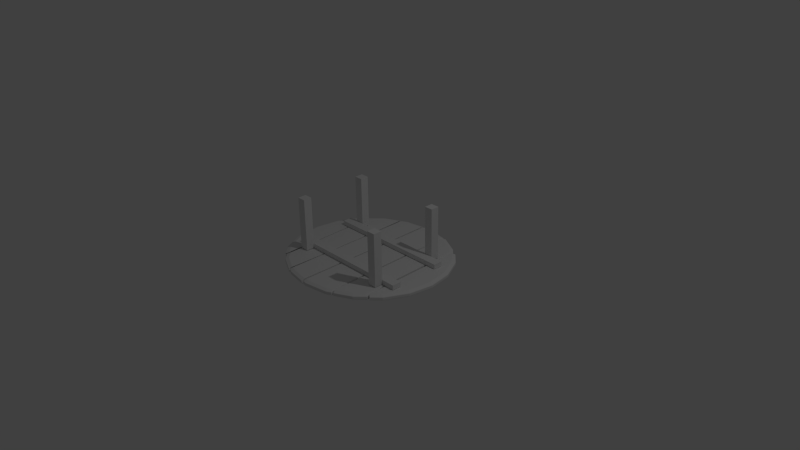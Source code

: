 # Source: tablev3.blend  (saved by Blender 2.72.0; exported with 4.5.12 LTS)
import bpy
from mathutils import Matrix  # noqa: F401  (used for matrix-valued properties, if any)

bpy.ops.wm.read_factory_settings(use_empty=True)
scene = bpy.context.scene
scene.name = 'Scene'

# ---- collections
col_collection_1 = bpy.data.collections.new('Collection 1'); scene.collection.children.link(col_collection_1)

# ---- world
world_world = bpy.data.worlds.new('World'); scene.world = world_world
world_world.color = (0.05088, 0.05088, 0.05088)
world_world.use_sun_shadow = False
world_world.sun_shadow_jitter_overblur = 0.0
world_world.cycles.sampling_method = 'MANUAL'
world_world.cycles.sample_map_resolution = 256

# ---- cameras
cam_camera = bpy.data.cameras.new('Camera')
cam_camera.clip_end = 100.0
cam_camera.lens = 35.0
cam_camera.sensor_width = 32.0
cam_camera.sensor_height = 18.0
cam_camera.ortho_scale = 7.314
cam_camera.dof.focus_distance = 0.0
cam_camera.dof.aperture_fstop = 128.0

# ---- lights
light_lamp = bpy.data.lights.new('Lamp', 'POINT')
light_lamp.transmission_factor = 0.0
light_lamp.cutoff_distance = 30.0
light_lamp.energy = 100.0
light_lamp.shadow_buffer_clip_start = 1.001
light_lamp.shadow_soft_size = 0.1
light_lamp.shadow_maximum_resolution = 0.006
light_lamp.use_absolute_resolution = True
light_lamp.cycles.use_multiple_importance_sampling = False

# ---- meshes
me_cube = bpy.data.meshes.new('Cube')
me_cube.from_pydata([(-1.0, -1.0, -1.0), (-1.0, 1.0, -1.0), (1.0, 1.0, -1.0), (1.0, -1.0, -1.0), (-1.0, -1.0, 1.0), (-1.0, 1.0, 1.0), (1.0, 1.0, 1.0), (1.0, -1.0, 1.0), (-0.9855, -12.53, -1.0), (-0.9855, -10.53, -1.0), (1.015, -10.53, -1.0), (1.015, -12.53, -1.0), (-0.9855, -12.53, 1.0), (-0.9855, -10.53, 1.0), (1.015, -10.53, 1.0), (1.015, -12.53, 1.0)], [], [(4, 5, 1, 0), (5, 6, 2, 1), (6, 7, 3, 2), (7, 4, 0, 3), (0, 1, 2, 3), (7, 6, 5, 4), (12, 13, 9, 8), (13, 14, 10, 9), (14, 15, 11, 10), (15, 12, 8, 11), (8, 9, 10, 11), (15, 14, 13, 12)])
_uv = me_cube.uv_layers.new(name='UVMap')
_uv.uv.foreach_set('vector', [0.0, 0.0, 1.0, 0.0, 1.0, 1.0, 0.0, 1.0, 0.0, 0.0, 1.0, 0.0, 1.0, 1.0, 0.0, 1.0, 0.0, 0.0, 1.0, 0.0, 1.0, 1.0, 0.0, 1.0, 0.0, 0.0, 1.0, 0.0, 1.0, 1.0, 0.0, 1.0, 0.0, 0.0, 1.0, 0.0, 1.0, 1.0, 0.0, 1.0, 0.0, 0.0, 1.0, 0.0, 1.0, 1.0, 0.0, 1.0, 0.0, 0.0, 1.0, 0.0, 1.0, 1.0, 0.0, 1.0, 0.0, 0.0, 1.0, 0.0, 1.0, 1.0, 0.0, 1.0, 0.0, 0.0, 1.0, 0.0, 1.0, 1.0, 0.0, 1.0, 0.0, 0.0, 1.0, 0.0, 1.0, 1.0, 0.0, 1.0, 0.0, 0.0, 1.0, 0.0, 1.0, 1.0, 0.0, 1.0, 0.0, 0.0, 1.0, 0.0, 1.0, 1.0, 0.0, 1.0])
me_cube.use_remesh_preserve_volume = False
me_cube.use_remesh_preserve_attributes = False
me_cube.use_mirror_vertex_groups = False
me_cube.update()
me_cylinder_005 = bpy.data.meshes.new('Cylinder.005')
me_cylinder_005.from_pydata([(0.809, 0.5878, -0.01357), (0.809, 0.5878, 0.01357), (0.309, -0.9511, -0.01357), (0.309, -0.9511, 0.01357), (0.6051, 0.7917, -0.01357), (0.6051, 0.7917, 0.01357), (0.07253, -0.9885, -0.01357), (0.07253, -0.9885, 0.01357), (0.8601, 0.4875, -0.01357), (0.8601, 0.4875, 0.01357), (0.4526, -0.8779, -0.01357), (0.4526, -0.8779, 0.01357), (0.2834, 0.9511, -0.01357), (0.2834, 0.9511, 0.01357), (0.5622, 0.809, -0.01357), (0.5622, 0.809, 0.01357), (-0.02563, -1.0, -0.01357), (-0.02563, -1.0, 0.01357), (-0.3346, -0.9511, -0.01357), (-0.3346, -0.9511, 0.01357), (0.2202, 0.9611, -0.01357), (0.2202, 0.9611, 0.01357), (-0.3768, -0.9296, -0.01357), (-0.3768, -0.9296, 0.01357), (0.5794, 0.7917, -0.01357), (0.5794, 0.7917, 0.01357), (0.0469, -0.9885, -0.01357), (0.0469, -0.9885, 0.01357), (-0.05126, 1.0, -0.01357), (-0.05126, 1.0, 0.01357), (-0.6391, -0.809, -0.01357), (-0.6391, -0.809, 0.01357), (-0.6828, -0.7653, -0.01357), (-0.6828, -0.7653, 0.01357), (-0.1353, 0.9867, -0.01357), (-0.1353, 0.9867, 0.01357), (0.1946, 0.9611, -0.01357), (0.1946, 0.9611, 0.01357), (-0.4024, -0.9296, -0.01357), (-0.4024, -0.9296, 0.01357), (-0.8808, -0.5878, -0.01357), (-0.8808, -0.5878, 0.01357), (-0.3808, 0.9511, -0.01357), (-0.3808, 0.9511, 0.01357), (-0.941, -0.4696, -0.01357), (-0.941, -0.4696, 0.01357), (-0.569, 0.8552, -0.01357), (-0.569, 0.8552, 0.01357), (-0.7033, -0.7653, -0.01357), (-0.7033, -0.7653, 0.01357), (-0.1558, 0.9867, -0.01357), (-0.1558, 0.9867, 0.01357), (-1.043, -0.309, -0.01357), (-1.043, -0.309, 0.01357), (-1.092, 9.655e-07, -0.01357), (-1.092, 9.655e-07, 0.01357), (-1.043, 0.309, -0.01357), (-1.043, 0.309, 0.01357), (-0.9013, 0.5878, -0.01357), (-0.9013, 0.5878, 0.01357), (-0.6801, 0.809, -0.01357), (-0.6801, 0.809, 0.01357), (-0.9615, -0.4696, -0.01357), (-0.9615, -0.4696, 0.01357), (-0.5895, 0.8552, -0.01357), (-0.5895, 0.8552, 0.01357), (0.9818, 0.309, -0.01357), (0.9818, 0.309, 0.01357), (1.031, -4.377e-08, -0.01357), (1.031, -4.377e-08, 0.01357), (0.9818, -0.309, -0.01357), (0.9818, -0.309, 0.01357), (0.8398, -0.5878, -0.01357), (0.8398, -0.5878, 0.01357), (0.6185, -0.809, -0.01357), (0.6185, -0.809, 0.01357), (0.8909, 0.4875, -0.01357), (0.8909, 0.4875, 0.01357), (0.4833, -0.8779, -0.01357), (0.4833, -0.8779, 0.01357), (0.707, 0.6898, -0.01357), (0.8485, 0.615, 2.04e-10), (0.8346, 0.5376, 0.01357), (0.3808, -0.9145, -0.01357), (0.3253, -0.9953, 2.04e-10), (0.1908, -0.9698, 0.01357), (0.707, 0.6898, 0.01357), (0.1908, -0.9698, -0.01357), (0.07782, -1.034, 2.04e-10), (0.3388, -0.09839, 0.01357), (0.6351, 0.8283, 2.04e-10), (0.3388, -0.09839, -0.01357), (0.8346, 0.5376, -0.01357), (0.3808, -0.9145, 0.01357), (0.4755, -0.9187, 2.04e-10), (0.6563, -0.1952, 0.01357), (0.9019, 0.51, 2.04e-10), (0.6563, -0.1952, -0.01357), (0.2518, 0.9561, -0.01357), (0.2985, 0.9951, 2.04e-10), (0.4228, 0.88, -0.01357), (0.4228, 0.88, 0.01357), (0.5901, 0.8464, 2.04e-10), (0.5708, 0.8004, 0.01357), (0.01063, -0.9943, -0.01357), (-0.02489, -1.046, 2.04e-10), (-0.1801, -0.9755, -0.01357), (-0.1801, -0.9755, 0.01357), (-0.3482, -0.9953, 2.04e-10), (-0.3557, -0.9403, 0.01357), (0.2518, 0.9561, 0.01357), (-0.3557, -0.9403, -0.01357), (-0.3924, -0.9728, 2.04e-10), (-0.07829, 0.01574, 0.01357), (0.2324, 1.006, 2.04e-10), (-0.07829, 0.01574, -0.01357), (0.5708, 0.8004, -0.01357), (0.01063, -0.9943, 0.01357), (0.051, -1.034, 2.04e-10), (0.3132, -0.09839, 0.01357), (0.6082, 0.8283, 2.04e-10), (0.3132, -0.09839, -0.01357), (0.07167, 0.9805, 0.01357), (-0.05171, 1.046, 2.04e-10), (-0.5207, -0.8693, -0.01357), (-0.6668, -0.8466, 2.04e-10), (-0.6609, -0.7871, 0.01357), (-0.09328, 0.9933, -0.01357), (-0.6609, -0.7871, -0.01357), (-0.09328, 0.9933, 0.01357), (-0.1396, 1.032, 2.04e-10), (-0.409, 0.1107, 0.01357), (-0.7125, -0.8009, 2.04e-10), (-0.409, 0.1107, -0.01357), (0.07167, 0.9805, -0.01357), (-0.5207, -0.8693, 0.01357), (-0.4192, -0.9728, 2.04e-10), (-0.1039, 0.01574, 0.01357), (0.2055, 1.006, 2.04e-10), (-0.1039, 0.01574, -0.01357), (-0.792, -0.6765, -0.01357), (-0.9197, -0.6151, 2.04e-10), (-0.9109, -0.5287, 0.01357), (-0.4749, 0.9031, -0.01357), (-0.3965, 0.9951, 2.04e-10), (-0.2683, 0.9689, 0.01357), (-0.9109, -0.5287, -0.01357), (-0.4749, 0.9031, 0.01357), (-0.5934, 0.8947, 2.04e-10), (-0.755, 0.1928, 0.01357), (-0.9827, -0.4915, 2.04e-10), (-0.755, 0.1928, -0.01357), (-0.792, -0.6765, 0.01357), (-0.2683, 0.9689, -0.01357), (-0.1611, 1.032, 2.04e-10), (-0.4295, 0.1107, 0.01357), (-0.734, -0.8009, 2.04e-10), (-0.4295, 0.1107, -0.01357), (-1.002, -0.3893, -0.01357), (-1.09, -0.3234, 2.04e-10), (-1.068, -0.1545, -0.01357), (-1.068, -0.1545, 0.01357), (-1.141, -9.034e-05, 2.04e-10), (-1.068, 0.1545, -0.01357), (-1.068, 0.1545, 0.01357), (-1.09, 0.3233, 2.04e-10), (-0.9723, 0.4484, -0.01357), (-0.9723, 0.4484, 0.01357), (-0.9412, 0.615, 2.04e-10), (-0.7907, 0.6984, -0.01357), (-0.7907, 0.6984, 0.01357), (-0.7097, 0.8464, 2.04e-10), (-0.6348, 0.8321, 0.01357), (-1.002, -0.3893, 0.01357), (-0.6348, 0.8321, -0.01357), (-0.6149, 0.8947, 2.04e-10), (-0.7755, 0.1928, 0.01357), (-1.004, -0.4915, 2.04e-10), (-0.7755, 0.1928, -0.01357), (0.9364, 0.3982, -0.01357), (1.029, 0.3233, 2.04e-10), (1.006, 0.1545, -0.01357), (1.006, 0.1545, 0.01357), (1.08, -9.139e-05, 2.04e-10), (1.006, -0.1545, -0.01357), (1.006, -0.1545, 0.01357), (1.029, -0.3234, 2.04e-10), (0.9108, -0.4484, -0.01357), (0.9108, -0.4484, 0.01357), (0.8806, -0.6151, 2.04e-10), (0.7292, -0.6984, -0.01357), (0.7292, -0.6984, 0.01357), (0.6492, -0.8466, 2.04e-10), (0.5509, -0.8435, 0.01357), (0.9364, 0.3982, 0.01357), (0.5509, -0.8435, -0.01357), (0.5077, -0.9187, 2.04e-10), (0.6871, -0.1952, 0.01357), (0.9341, 0.51, 2.04e-10), (0.6871, -0.1952, -0.01357), (0.7418, 0.7216, 2.04e-10), (0.4004, -0.957, 2.04e-10), (0.2015, -1.015, 2.04e-10), (0.8752, 0.5625, 2.04e-10), (0.6563, -0.1952, 2.04e-10), (0.3388, -0.09839, 2.04e-10), (0.2654, 1.0, 2.04e-10), (0.4443, 0.9208, 2.04e-10), (0.01305, -1.04, 2.04e-10), (-0.1866, -1.021, 2.04e-10), (-0.3703, -0.984, 2.04e-10), (0.5992, 0.8374, 2.04e-10), (0.3132, -0.09839, 2.04e-10), (-0.07829, 0.01574, 2.04e-10), (-0.543, -0.9097, 2.04e-10), (-0.09568, 1.039, 2.04e-10), (-0.6896, -0.8237, 2.04e-10), (0.07692, 1.026, 2.04e-10), (-0.1039, 0.01574, 2.04e-10), (-0.409, 0.1107, 2.04e-10), (-0.8268, -0.708, 2.04e-10), (-0.495, 0.9449, 2.04e-10), (-0.9512, -0.5533, 2.04e-10), (-0.2788, 1.014, 2.04e-10), (-0.4295, 0.1107, 2.04e-10), (-0.755, 0.1928, 2.04e-10), (-1.047, -0.4075, 2.04e-10), (-1.115, -0.1618, 2.04e-10), (-1.115, 0.1616, 2.04e-10), (-1.015, 0.4691, 2.04e-10), (-0.8254, 0.7307, 2.04e-10), (-0.6623, 0.8706, 2.04e-10), (-0.7755, 0.1928, 2.04e-10), (0.9817, 0.4166, 2.04e-10), (1.055, 0.1616, 2.04e-10), (1.055, -0.1618, 2.04e-10), (0.955, -0.4693, 2.04e-10), (0.7649, -0.7309, 2.04e-10), (0.5784, -0.8827, 2.04e-10), (0.6871, -0.1952, 2.04e-10), (0.758, 0.6388, -0.01357), (0.8485, 0.615, -0.0071), (0.8218, 0.5627, 0.01357), (0.3449, -0.9328, -0.01357), (0.3253, -0.9953, -0.0071), (0.2499, -0.9604, 0.01357), (0.6561, 0.7407, 0.01357), (0.1317, -0.9791, -0.01357), (0.07782, -1.034, -0.0071), (0.4719, 0.3467, 0.01357), (0.6351, 0.8283, -0.0071), (0.2057, -0.5435, -0.01357), (0.8474, 0.5125, -0.01357), (0.4167, -0.8962, 0.01357), (0.4755, -0.9187, -0.0071), (0.7582, 0.1461, 0.01357), (0.9019, 0.51, -0.0071), (0.5544, -0.5366, -0.01357), (0.2676, 0.9536, -0.01357), (0.2985, 0.9951, -0.0071), (0.4925, 0.8445, -0.01357), (0.3531, 0.9155, 0.01357), (0.5901, 0.8464, -0.0071), (0.5665, 0.8047, 0.01357), (-0.0075, -0.9971, -0.01357), (-0.02489, -1.046, -0.0071), (-0.2574, -0.9633, -0.01357), (-0.1029, -0.9878, 0.01357), (-0.3482, -0.9953, -0.0071), (-0.3452, -0.9457, 0.01357), (0.236, 0.9586, 0.01357), (-0.3663, -0.9349, -0.01357), (-0.3924, -0.9728, -0.0071), (-0.2276, -0.4569, 0.01357), (0.2324, 1.006, -0.0071), (-0.2276, -0.4569, -0.01357), (0.5751, 0.796, -0.01357), (0.02877, -0.9914, 0.01357), (0.051, -1.034, -0.0071), (0.4463, 0.3467, 0.01357), (0.6082, 0.8283, -0.0071), (0.18, -0.5435, -0.01357), (0.0102, 0.9903, 0.01357), (-0.05171, 1.046, 0.0071), (-0.5799, -0.8392, -0.01357), (-0.6668, -0.8466, -0.0071), (-0.65, -0.7981, 0.01357), (-0.07227, 0.9967, -0.01357), (-0.6719, -0.7762, -0.01357), (-0.1143, 0.99, 0.01357), (-0.1396, 1.032, -0.0071), (-0.5459, -0.3273, 0.01357), (-0.7125, -0.8009, -0.0071), (-0.2722, 0.5487, -0.01357), (0.1331, 0.9708, -0.01357), (-0.4616, -0.8994, 0.01357), (-0.4192, -0.9728, -0.0071), (-0.2532, -0.4569, 0.01357), (0.2055, 1.006, -0.0071), (-0.2532, -0.4569, -0.01357), (-0.8364, -0.6322, -0.01357), (-0.9197, -0.6151, -0.0071), (-0.8958, -0.5582, 0.01357), (-0.4278, 0.9271, -0.01357), (-0.3965, 0.9951, -0.0071), (-0.3245, 0.96, 0.01357), (-0.9259, -0.4992, -0.01357), (-0.5219, 0.8791, 0.01357), (-0.5934, 0.8947, -0.0071), (-0.848, -0.1384, 0.01357), (-0.9827, -0.4915, -0.0071), (-0.662, 0.524, -0.01357), (-0.7477, -0.7209, 0.01357), (-0.212, 0.9778, -0.01357), (-0.1611, 1.032, -0.0071), (-0.5664, -0.3273, 0.01357), (-0.734, -0.8009, -0.0071), (-0.2927, 0.5487, -0.01357), (-1.023, -0.3492, -0.01357), (-1.09, -0.3234, -0.0071), (-1.08, -0.07725, -0.01357), (-1.056, -0.2318, 0.01357), (-1.141, -9.034e-05, -0.0071), (-1.056, 0.2318, -0.01357), (-1.08, 0.07726, 0.01357), (-1.09, 0.3233, -0.0071), (-0.9368, 0.5181, -0.01357), (-1.008, 0.3787, 0.01357), (-0.9412, 0.615, -0.0071), (-0.7354, 0.7537, -0.01357), (-0.846, 0.6431, 0.01357), (-0.7097, 0.8464, -0.0071), (-0.6574, 0.8206, 0.01357), (-0.982, -0.4295, 0.01357), (-0.6121, 0.8436, -0.01357), (-0.6149, 0.8947, -0.0071), (-0.8685, -0.1384, 0.01357), (-1.004, -0.4915, -0.0071), (-0.6825, 0.524, -0.01357), (0.9591, 0.3536, -0.01357), (1.029, 0.3233, -0.0071), (1.019, 0.07725, -0.01357), (0.9941, 0.2318, 0.01357), (1.08, -9.139e-05, -0.0071), (0.9941, -0.2318, -0.01357), (1.019, -0.07725, 0.01357), (1.029, -0.3234, -0.0071), (0.8753, -0.5181, -0.01357), (0.9463, -0.3787, 0.01357), (0.8806, -0.6151, -0.0071), (0.6739, -0.7537, -0.01357), (0.7845, -0.6431, 0.01357), (0.6492, -0.8466, -0.0071), (0.5847, -0.8262, 0.01357), (0.9136, 0.4429, 0.01357), (0.5171, -0.8607, -0.01357), (0.5077, -0.9187, -0.0071), (0.789, 0.1461, 0.01357), (0.9341, 0.51, -0.0071), (0.5852, -0.5366, -0.01357), (0.6561, 0.7407, -0.01357), (0.8485, 0.615, 0.0071), (0.8474, 0.5125, 0.01357), (0.4167, -0.8962, -0.01357), (0.3253, -0.9953, 0.0071), (0.1317, -0.9791, 0.01357), (0.758, 0.6388, 0.01357), (0.2499, -0.9604, -0.01357), (0.07782, -1.034, 0.0071), (0.2057, -0.5435, 0.01357), (0.6351, 0.8283, 0.0071), (0.4719, 0.3467, -0.01357), (0.8218, 0.5627, -0.01357), (0.3449, -0.9328, 0.01357), (0.4755, -0.9187, 0.0071), (0.5544, -0.5366, 0.01357), (0.9019, 0.51, 0.0071), (0.7582, 0.1461, -0.01357), (0.236, 0.9586, -0.01357), (0.2985, 0.9951, 0.0071), (0.3531, 0.9155, -0.01357), (0.4925, 0.8445, 0.01357), (0.5901, 0.8464, 0.0071), (0.5751, 0.796, 0.01357), (0.02877, -0.9914, -0.01357), (-0.02489, -1.046, 0.0071), (-0.1029, -0.9878, -0.01357), (-0.2574, -0.9633, 0.01357), (-0.3482, -0.9953, 0.0071), (-0.3663, -0.9349, 0.01357), (0.2676, 0.9536, 0.01357), (-0.3452, -0.9457, -0.01357), (-0.3924, -0.9728, 0.0071), (0.07097, 0.4884, 0.01357), (0.2324, 1.006, 0.0071), (0.07097, 0.4884, -0.01357), (0.5665, 0.8047, -0.01357), (-0.0075, -0.9971, 0.01357), (0.051, -1.034, 0.0071), (0.18, -0.5435, 0.01357), (0.6082, 0.8283, 0.0071), (0.4463, 0.3467, -0.01357), (0.1331, 0.9708, 0.01357), (-0.05171, 1.046, -0.0071), (-0.4616, -0.8994, -0.01357), (-0.6668, -0.8466, 0.0071), (-0.6719, -0.7762, 0.01357), (-0.1143, 0.99, -0.01357), (-0.65, -0.7981, -0.01357), (-0.07227, 0.9967, 0.01357), (-0.1396, 1.032, 0.0071), (-0.2722, 0.5487, 0.01357), (-0.7125, -0.8009, 0.0071), (-0.5459, -0.3273, -0.01357), (0.0102, 0.9903, -0.01357), (-0.5799, -0.8392, 0.01357), (-0.4192, -0.9728, 0.0071), (0.04533, 0.4884, 0.01357), (0.2055, 1.006, 0.0071), (0.04533, 0.4884, -0.01357), (-0.7477, -0.7209, -0.01357), (-0.9197, -0.6151, 0.0071), (-0.9259, -0.4992, 0.01357), (-0.5219, 0.8791, -0.01357), (-0.3965, 0.9951, 0.0071), (-0.212, 0.9778, 0.01357), (-0.8958, -0.5582, -0.01357), (-0.4278, 0.9271, 0.01357), (-0.5934, 0.8947, 0.0071), (-0.662, 0.524, 0.01357), (-0.9827, -0.4915, 0.0071), (-0.848, -0.1384, -0.01357), (-0.8364, -0.6322, 0.01357), (-0.3245, 0.96, -0.01357), (-0.1611, 1.032, 0.0071), (-0.2927, 0.5487, 0.01357), (-0.734, -0.8009, 0.0071), (-0.5664, -0.3273, -0.01357), (-0.982, -0.4295, -0.01357), (-1.09, -0.3234, 0.0071), (-1.056, -0.2318, -0.01357), (-1.08, -0.07725, 0.01357), (-1.141, -9.034e-05, 0.0071), (-1.08, 0.07726, -0.01357), (-1.056, 0.2318, 0.01357), (-1.09, 0.3233, 0.0071), (-1.008, 0.3787, -0.01357), (-0.9368, 0.5181, 0.01357), (-0.9412, 0.615, 0.0071), (-0.846, 0.6431, -0.01357), (-0.7354, 0.7537, 0.01357), (-0.7097, 0.8464, 0.0071), (-0.6121, 0.8436, 0.01357), (-1.023, -0.3492, 0.01357), (-0.6574, 0.8206, -0.01357), (-0.6149, 0.8947, 0.0071), (-0.6825, 0.524, 0.01357), (-1.004, -0.4915, 0.0071), (-0.8685, -0.1384, -0.01357), (0.9136, 0.4429, -0.01357), (1.029, 0.3233, 0.0071), (0.9941, 0.2318, -0.01357), (1.019, 0.07725, 0.01357), (1.08, -9.139e-05, 0.0071), (1.019, -0.07725, -0.01357), (0.9941, -0.2318, 0.01357), (1.029, -0.3234, 0.0071), (0.9463, -0.3787, -0.01357), (0.8753, -0.5181, 0.01357), (0.8806, -0.6151, 0.0071), (0.7845, -0.6431, -0.01357), (0.6739, -0.7537, 0.01357), (0.6492, -0.8466, 0.0071), (0.5171, -0.8607, 0.01357), (0.9591, 0.3536, 0.01357), (0.5847, -0.8262, -0.01357), (0.5077, -0.9187, 0.0071), (0.5852, -0.5366, 0.01357), (0.9341, 0.51, 0.0071), (0.789, 0.1461, -0.01357), (0.7951, 0.6683, 2.04e-10), (0.6884, 0.775, 2.04e-10), (0.7418, 0.7216, -0.0071), (0.7418, 0.7216, 0.0071), (0.3628, -0.9761, 2.04e-10), (0.4379, -0.9379, 2.04e-10), (0.4004, -0.957, -0.0071), (0.4004, -0.957, 0.0071), (0.1397, -1.025, 2.04e-10), (0.2634, -1.005, 2.04e-10), (0.2015, -1.015, -0.0071), (0.2015, -1.015, 0.0071), (0.8886, 0.5362, 2.04e-10), (0.8618, 0.5887, 2.04e-10), (0.8752, 0.5625, -0.0071), (0.8752, 0.5625, 0.0071), (0.7582, 0.1461, 2.04e-10), (0.5544, -0.5366, 2.04e-10), (0.6563, -0.1952, -0.006786), (0.6563, -0.1952, 0.006786), (0.4719, 0.3467, 2.04e-10), (0.2057, -0.5435, 2.04e-10), (0.3388, -0.09839, -0.006786), (0.3388, -0.09839, 0.006786), (0.2819, 0.9977, 2.04e-10), (0.2489, 1.003, 2.04e-10), (0.2654, 1.0, -0.0071), (0.2654, 1.0, 0.0071), (0.5172, 0.8836, 2.04e-10), (0.3714, 0.9579, 2.04e-10), (0.4443, 0.9208, -0.0071), (0.4443, 0.9208, 0.0071), (-0.00592, -1.043, 2.04e-10), (0.03203, -1.037, 2.04e-10), (0.01305, -1.04, -0.0071), (0.01305, -1.04, 0.0071), (-0.2674, -1.008, 2.04e-10), (-0.1057, -1.034, 2.04e-10), (-0.1866, -1.021, -0.0071), (-0.1866, -1.021, 0.0071), (-0.3813, -0.9784, 2.04e-10), (-0.3593, -0.9896, 2.04e-10), (-0.3703, -0.984, -0.0071), (-0.3703, -0.984, 0.0071), (0.6037, 0.8329, 2.04e-10), (0.5947, 0.8419, 2.04e-10), (0.5992, 0.8374, -0.0071), (0.5992, 0.8374, 0.0071), (0.4463, 0.3467, 2.04e-10), (0.18, -0.5435, 2.04e-10), (0.3132, -0.09839, -0.006786), (0.3132, -0.09839, 0.006786), (0.07097, 0.4884, 2.04e-10), (-0.2276, -0.4569, 2.04e-10), (-0.07829, 0.01574, -0.006786), (-0.07829, 0.01574, 0.006786), (-0.6049, -0.8782, 2.04e-10), (-0.4811, -0.9412, 2.04e-10), (-0.543, -0.9097, -0.0071), (-0.543, -0.9097, 0.0071), (-0.0737, 1.043, 2.04e-10), (-0.1177, 1.036, 2.04e-10), (-0.09568, 1.039, -0.0071), (-0.09568, 1.039, 0.0071), (-0.7011, -0.8123, 2.04e-10), (-0.6782, -0.8352, 2.04e-10), (-0.6896, -0.8237, -0.0071), (-0.6896, -0.8237, 0.0071), (0.1412, 1.016, 2.04e-10), (0.0126, 1.036, 2.04e-10), (0.07692, 1.026, -0.0071), (0.07692, 1.026, 0.0071), (0.04533, 0.4884, 2.04e-10), (-0.2532, -0.4569, 2.04e-10), (-0.1039, 0.01574, -0.006786), (-0.1039, 0.01574, 0.006786), (-0.409, 0.1107, 0.006786), (-0.409, 0.1107, -0.006786), (-0.2722, 0.5487, 2.04e-10), (-0.5459, -0.3273, 2.04e-10), (-0.8733, -0.6616, 2.04e-10), (-0.7804, -0.7544, 2.04e-10), (-0.8268, -0.708, -0.0071), (-0.8268, -0.708, 0.0071), (-0.4457, 0.97, 2.04e-10), (-0.5442, 0.9198, 2.04e-10), (-0.495, 0.9449, -0.0071), (-0.495, 0.9449, 0.0071), (-0.967, -0.5224, 2.04e-10), (-0.9355, -0.5842, 2.04e-10), (-0.9512, -0.5533, -0.0071), (-0.9512, -0.5533, 0.0071), (-0.22, 1.023, 2.04e-10), (-0.3377, 1.004, 2.04e-10), (-0.2788, 1.014, -0.0071), (-0.2788, 1.014, 0.0071), (-0.2927, 0.5487, 2.04e-10), (-0.5664, -0.3273, 2.04e-10), (-0.4295, 0.1107, -0.006786), (-0.4295, 0.1107, 0.006786), (-0.755, 0.1928, 0.006786), (-0.755, 0.1928, -0.006786), (-0.662, 0.524, 2.04e-10), (-0.848, -0.1384, 2.04e-10), (-1.068, -0.3654, 2.04e-10), (-1.026, -0.4495, 2.04e-10), (-1.047, -0.4075, -0.0071), (-1.047, -0.4075, 0.0071), (-1.128, -0.08093, 2.04e-10), (-1.103, -0.2426, 2.04e-10), (-1.115, -0.1618, -0.0071), (-1.115, -0.1618, 0.0071), (-1.103, 0.2424, 2.04e-10), (-1.128, 0.08075, 2.04e-10), (-1.115, 0.1616, -0.0071), (-1.115, 0.1616, 0.0071), (-0.9783, 0.542, 2.04e-10), (-1.053, 0.3962, 2.04e-10), (-1.015, 0.4691, -0.0071), (-1.015, 0.4691, 0.0071), (-0.7675, 0.7886, 2.04e-10), (-0.8833, 0.6728, 2.04e-10), (-0.8254, 0.7307, -0.0071), (-0.8254, 0.7307, 0.0071), (-0.6386, 0.8827, 2.04e-10), (-0.686, 0.8585, 2.04e-10), (-0.6623, 0.8706, -0.0071), (-0.6623, 0.8706, 0.0071), (-0.6825, 0.524, 2.04e-10), (-0.8685, -0.1384, 2.04e-10), (-0.7755, 0.1928, -0.006786), (-0.7755, 0.1928, 0.006786), (1.005, 0.3699, 2.04e-10), (0.9579, 0.4633, 2.04e-10), (0.9817, 0.4166, -0.0071), (0.9817, 0.4166, 0.0071), (1.068, 0.08075, 2.04e-10), (1.042, 0.2424, 2.04e-10), (1.055, 0.1616, -0.0071), (1.055, 0.1616, 0.0071), (1.042, -0.2426, 2.04e-10), (1.068, -0.08093, 2.04e-10), (1.055, -0.1618, -0.0071), (1.055, -0.1618, 0.0071), (0.9178, -0.5422, 2.04e-10), (0.9921, -0.3964, 2.04e-10), (0.955, -0.4693, -0.0071), (0.955, -0.4693, 0.0071), (0.707, -0.7888, 2.04e-10), (0.8228, -0.673, 2.04e-10), (0.7649, -0.7309, -0.0071), (0.7649, -0.7309, 0.0071), (0.543, -0.9007, 2.04e-10), (0.6138, -0.8646, 2.04e-10), (0.5784, -0.8827, -0.0071), (0.5784, -0.8827, 0.0071), (0.789, 0.1461, 2.04e-10), (0.5852, -0.5366, 2.04e-10), (0.6871, -0.1952, -0.006786), (0.6871, -0.1952, 0.006786), (0.7951, 0.6683, 0.0071), (0.3628, -0.9761, 0.0071), (0.1397, -1.025, 0.0071), (0.8886, 0.5362, 0.0071), (0.7582, 0.1461, 0.006786), (0.4719, 0.3467, 0.006786), (0.2819, 0.9977, 0.0071), (0.5172, 0.8836, 0.0071), (-0.00592, -1.043, 0.0071), (-0.2674, -1.008, 0.0071), (-0.3813, -0.9784, 0.0071), (0.6037, 0.8329, 0.0071), (0.4463, 0.3467, 0.006786), (0.07097, 0.4884, 0.006786), (-0.6049, -0.8782, 0.0071), (-0.0737, 1.043, 0.0071), (-0.7011, -0.8123, 0.0071), (0.1412, 1.016, 0.0071), (0.04533, 0.4884, 0.006786), (-0.5459, -0.3273, 0.006786), (-0.8733, -0.6616, 0.0071), (-0.4457, 0.97, 0.0071), (-0.967, -0.5224, 0.0071), (-0.22, 1.023, 0.0071), (-0.2927, 0.5487, 0.006786), (-0.848, -0.1384, 0.006786), (-1.068, -0.3654, 0.0071), (-1.128, -0.08093, 0.0071), (-1.103, 0.2424, 0.0071), (-0.9783, 0.542, 0.0071), (-0.7675, 0.7886, 0.0071), (-0.6386, 0.8827, 0.0071), (-0.6825, 0.524, 0.006786), (1.005, 0.3699, 0.0071), (1.068, 0.08075, 0.0071), (1.042, -0.2426, 0.0071), (0.9178, -0.5422, 0.0071), (0.707, -0.7888, 0.0071), (0.543, -0.9007, 0.0071), (0.789, 0.1461, 0.006786), (0.7951, 0.6683, -0.0071), (0.6884, 0.775, -0.0071), (0.6884, 0.775, 0.0071), (0.3628, -0.9761, -0.0071), (0.4379, -0.9379, -0.0071), (0.4379, -0.9379, 0.0071), (0.1397, -1.025, -0.0071), (0.2634, -1.005, -0.0071), (0.2634, -1.005, 0.0071), (0.8886, 0.5362, -0.0071), (0.8618, 0.5887, -0.0071), (0.8618, 0.5887, 0.0071), (0.7582, 0.1461, -0.006786), (0.5544, -0.5366, -0.006786), (0.5544, -0.5366, 0.006786), (0.4719, 0.3467, -0.006786), (0.2057, -0.5435, -0.006786), (0.2057, -0.5435, 0.006786), (0.2819, 0.9977, -0.0071), (0.2489, 1.003, -0.0071), (0.2489, 1.003, 0.0071), (0.5172, 0.8836, -0.0071), (0.3714, 0.9579, -0.0071), (0.3714, 0.9579, 0.0071), (-0.00592, -1.043, -0.0071), (0.03203, -1.037, -0.0071), (0.03203, -1.037, 0.0071), (-0.2674, -1.008, -0.0071), (-0.1057, -1.034, -0.0071), (-0.1057, -1.034, 0.0071), (-0.3813, -0.9784, -0.0071), (-0.3593, -0.9896, -0.0071), (-0.3593, -0.9896, 0.0071), (0.6037, 0.8329, -0.0071), (0.5947, 0.8419, -0.0071), (0.5947, 0.8419, 0.0071), (0.4463, 0.3467, -0.006786), (0.18, -0.5435, -0.006786), (0.18, -0.5435, 0.006786), (0.07097, 0.4884, -0.006786), (-0.2276, -0.4569, -0.006786), (-0.2276, -0.4569, 0.006786), (-0.6049, -0.8782, -0.0071), (-0.4811, -0.9412, -0.0071), (-0.4811, -0.9412, 0.0071), (-0.0737, 1.043, -0.0071), (-0.1177, 1.036, -0.0071), (-0.1177, 1.036, 0.0071), (-0.7011, -0.8123, -0.0071), (-0.6782, -0.8352, -0.0071), (-0.6782, -0.8352, 0.0071), (0.1412, 1.016, -0.0071), (0.0126, 1.036, -0.0071), (0.0126, 1.036, 0.0071), (0.04533, 0.4884, -0.006786), (-0.2532, -0.4569, -0.006786), (-0.2532, -0.4569, 0.006786), (-0.2722, 0.5487, 0.006786), (-0.2722, 0.5487, -0.006786), (-0.5459, -0.3273, -0.006786), (-0.8733, -0.6616, -0.0071), (-0.7804, -0.7544, -0.0071), (-0.7804, -0.7544, 0.0071), (-0.4457, 0.97, -0.0071), (-0.5442, 0.9198, -0.0071), (-0.5442, 0.9198, 0.0071), (-0.967, -0.5224, -0.0071), (-0.9355, -0.5842, -0.0071), (-0.9355, -0.5842, 0.0071), (-0.22, 1.023, -0.0071), (-0.3377, 1.004, -0.0071), (-0.3377, 1.004, 0.0071), (-0.2927, 0.5487, -0.006786), (-0.5664, -0.3273, -0.006786), (-0.5664, -0.3273, 0.006786), (-0.662, 0.524, 0.006786), (-0.662, 0.524, -0.006786), (-0.848, -0.1384, -0.006786), (-1.068, -0.3654, -0.0071), (-1.026, -0.4495, -0.0071), (-1.026, -0.4495, 0.0071), (-1.128, -0.08093, -0.0071), (-1.103, -0.2426, -0.0071), (-1.103, -0.2426, 0.0071), (-1.103, 0.2424, -0.0071), (-1.128, 0.08075, -0.0071), (-1.128, 0.08075, 0.0071), (-0.9783, 0.542, -0.0071), (-1.053, 0.3962, -0.0071), (-1.053, 0.3962, 0.0071), (-0.7675, 0.7886, -0.0071), (-0.8833, 0.6728, -0.0071), (-0.8833, 0.6728, 0.0071), (-0.6386, 0.8827, -0.0071), (-0.686, 0.8585, -0.0071), (-0.686, 0.8585, 0.0071), (-0.6825, 0.524, -0.006786), (-0.8685, -0.1384, -0.006786), (-0.8685, -0.1384, 0.006786), (1.005, 0.3699, -0.0071), (0.9579, 0.4633, -0.0071), (0.9579, 0.4633, 0.0071), (1.068, 0.08075, -0.0071), (1.042, 0.2424, -0.0071), (1.042, 0.2424, 0.0071), (1.042, -0.2426, -0.0071), (1.068, -0.08093, -0.0071), (1.068, -0.08093, 0.0071), (0.9178, -0.5422, -0.0071), (0.9921, -0.3964, -0.0071), (0.9921, -0.3964, 0.0071), (0.707, -0.7888, -0.0071), (0.8228, -0.673, -0.0071), (0.8228, -0.673, 0.0071), (0.543, -0.9007, -0.0071), (0.6138, -0.8646, -0.0071), (0.6138, -0.8646, 0.0071), (0.789, 0.1461, -0.006786), (0.5852, -0.5366, -0.006786), (0.5852, -0.5366, 0.006786)], [], [(640, 366, 1, 361), (641, 373, 3, 364), (642, 365, 7, 368), (5, 249, 89, 369, 7, 365, 85, 245, 3, 373, 93, 253, 11, 375, 95, 255, 9, 362, 82, 242, 1, 366, 86, 246), (643, 362, 9, 376), (6, 251, 91, 371, 4, 360, 80, 240, 0, 372, 92, 252, 8, 377, 97, 257, 10, 363, 83, 243, 2, 367, 87, 247), (644, 376, 9, 255), (645, 249, 5, 370), (646, 390, 13, 379), (647, 381, 15, 382), (648, 397, 17, 385), (649, 387, 19, 388), (650, 389, 23, 392), (13, 390, 110, 270, 21, 393, 113, 273, 23, 389, 109, 269, 19, 387, 107, 267, 17, 397, 117, 277, 27, 399, 119, 279, 25, 383, 103, 263, 15, 381, 101, 261), (651, 383, 25, 400), (20, 378, 98, 258, 12, 380, 100, 260, 14, 396, 116, 276, 24, 401, 121, 281, 26, 384, 104, 264, 16, 386, 106, 266, 18, 391, 111, 271, 22, 275, 115, 395), (652, 400, 25, 279), (653, 393, 21, 394), (654, 415, 31, 405), (655, 409, 29, 283), (37, 402, 122, 282, 29, 409, 129, 289, 35, 411, 131, 291, 33, 406, 126, 286, 31, 415, 135, 295, 39, 297, 137, 417), (656, 406, 33, 412), (657, 402, 37, 418), (28, 414, 134, 294, 36, 419, 139, 299, 38, 404, 124, 284, 30, 408, 128, 288, 32, 413, 133, 293, 34, 407, 127, 287), (658, 418, 37, 417), (659, 412, 33, 291), (660, 432, 41, 421), (661, 427, 43, 424), (49, 315, 155, 435, 51, 425, 145, 305, 43, 427, 147, 307, 47, 429, 149, 309, 45, 422, 142, 302, 41, 432, 152, 312), (662, 422, 45, 430), (50, 317, 157, 437, 48, 420, 140, 300, 40, 426, 146, 306, 44, 431, 151, 311, 46, 423, 143, 303, 42, 433, 153, 313), (663, 425, 51, 434), (664, 434, 51, 435), (665, 430, 45, 309), (666, 453, 53, 439), (667, 441, 55, 442), (668, 444, 57, 445), (669, 447, 59, 448), (670, 450, 61, 451), (63, 336, 176, 456, 65, 452, 172, 332, 61, 450, 170, 330, 59, 447, 167, 327, 57, 444, 164, 324, 55, 441, 161, 321, 53, 453, 173, 333), (64, 338, 178, 458, 62, 438, 158, 318, 52, 440, 160, 320, 54, 443, 163, 323, 56, 446, 166, 326, 58, 449, 169, 329, 60, 454, 174, 334), (671, 452, 65, 455), (672, 455, 65, 456), (673, 474, 67, 460), (674, 462, 69, 463), (675, 465, 71, 466), (676, 468, 73, 469), (677, 471, 75, 472), (78, 359, 199, 479, 76, 459, 179, 339, 66, 461, 181, 341, 68, 464, 184, 344, 70, 467, 187, 347, 72, 470, 190, 350, 74, 475, 195, 355), (77, 357, 197, 477, 79, 473, 193, 353, 75, 471, 191, 351, 73, 468, 188, 348, 71, 465, 185, 345, 69, 462, 182, 342, 67, 474, 194, 354), (678, 473, 79, 476), (679, 357, 77, 478), (680, 480, 81, 241), (681, 481, 200, 482), (682, 246, 86, 483), (683, 484, 84, 244), (684, 485, 201, 486), (685, 253, 93, 487), (686, 488, 88, 248), (687, 489, 202, 490), (688, 245, 85, 491), (689, 492, 96, 256), (690, 493, 203, 494), (691, 242, 82, 495), (692, 256, 96, 496), (693, 498, 204, 497), (694, 499, 95, 375), (695, 500, 90, 250), (696, 501, 205, 502), (697, 369, 89, 503), (698, 504, 99, 259), (699, 505, 206, 506), (700, 270, 110, 507), (701, 508, 102, 262), (702, 509, 207, 510), (703, 261, 101, 511), (704, 512, 105, 265), (705, 513, 208, 514), (706, 277, 117, 515), (707, 516, 108, 268), (708, 517, 209, 518), (709, 267, 107, 519), (710, 520, 112, 272), (711, 521, 210, 522), (712, 269, 109, 523), (713, 524, 120, 280), (714, 525, 211, 526), (715, 263, 103, 527), (716, 280, 120, 528), (717, 530, 212, 529), (718, 531, 119, 399), (719, 532, 114, 274), (720, 533, 213, 534), (721, 273, 113, 535), (722, 536, 125, 285), (723, 537, 214, 538), (724, 295, 135, 539), (725, 540, 123, 403), (726, 541, 215, 542), (727, 289, 129, 543), (728, 544, 132, 292), (729, 545, 216, 546), (730, 286, 126, 547), (731, 548, 138, 298), (732, 549, 217, 550), (733, 282, 122, 551), (734, 298, 138, 552), (735, 554, 218, 553), (736, 555, 137, 297), (737, 556, 131, 411), (738, 557, 219, 558), (739, 292, 132, 559), (740, 560, 141, 301), (741, 561, 220, 562), (742, 312, 152, 563), (743, 564, 144, 304), (744, 565, 221, 566), (745, 307, 147, 567), (746, 568, 150, 310), (747, 569, 222, 570), (748, 302, 142, 571), (749, 572, 154, 314), (750, 573, 223, 574), (751, 305, 145, 575), (752, 314, 154, 576), (753, 578, 224, 577), (754, 579, 155, 315), (755, 580, 149, 429), (756, 581, 225, 582), (757, 310, 150, 583), (758, 584, 159, 319), (759, 585, 226, 586), (760, 333, 173, 587), (761, 588, 162, 322), (762, 589, 227, 590), (763, 321, 161, 591), (764, 592, 165, 325), (765, 593, 228, 594), (766, 324, 164, 595), (767, 596, 168, 328), (768, 597, 229, 598), (769, 327, 167, 599), (770, 600, 171, 331), (771, 601, 230, 602), (772, 330, 170, 603), (773, 604, 175, 335), (774, 605, 231, 606), (775, 332, 172, 607), (776, 335, 175, 608), (777, 610, 232, 609), (778, 611, 176, 336), (779, 612, 180, 340), (780, 613, 233, 614), (781, 354, 194, 615), (782, 616, 183, 343), (783, 617, 234, 618), (784, 342, 182, 619), (785, 620, 186, 346), (786, 621, 235, 622), (787, 345, 185, 623), (788, 624, 189, 349), (789, 625, 236, 626), (790, 348, 188, 627), (791, 628, 192, 352), (792, 629, 237, 630), (793, 351, 191, 631), (794, 632, 196, 356), (795, 633, 238, 634), (796, 353, 193, 635), (797, 636, 198, 358), (798, 637, 239, 638), (799, 477, 197, 639), (480, 640, 361, 81), (200, 483, 640, 480), (483, 86, 366, 640), (484, 641, 364, 84), (201, 487, 641, 484), (487, 93, 373, 641), (488, 642, 368, 88), (202, 491, 642, 488), (491, 85, 365, 642), (492, 643, 376, 96), (203, 495, 643, 492), (495, 82, 362, 643), (496, 96, 376, 644), (204, 496, 644, 499), (499, 644, 255, 95), (500, 645, 370, 90), (205, 503, 645, 500), (503, 89, 249, 645), (504, 646, 379, 99), (206, 507, 646, 504), (507, 110, 390, 646), (508, 647, 382, 102), (207, 511, 647, 508), (511, 101, 381, 647), (512, 648, 385, 105), (208, 515, 648, 512), (515, 117, 397, 648), (516, 649, 388, 108), (209, 519, 649, 516), (519, 107, 387, 649), (520, 650, 392, 112), (210, 523, 650, 520), (523, 109, 389, 650), (524, 651, 400, 120), (211, 527, 651, 524), (527, 103, 383, 651), (528, 120, 400, 652), (212, 528, 652, 531), (531, 652, 279, 119), (532, 653, 394, 114), (213, 535, 653, 532), (535, 113, 393, 653), (536, 654, 405, 125), (214, 539, 654, 536), (539, 135, 415, 654), (540, 655, 283, 123), (215, 543, 655, 540), (543, 129, 409, 655), (544, 656, 412, 132), (216, 547, 656, 544), (547, 126, 406, 656), (548, 657, 418, 138), (217, 551, 657, 548), (551, 122, 402, 657), (552, 138, 418, 658), (218, 552, 658, 555), (555, 658, 417, 137), (556, 659, 291, 131), (219, 559, 659, 556), (559, 132, 412, 659), (560, 660, 421, 141), (220, 563, 660, 560), (563, 152, 432, 660), (564, 661, 424, 144), (221, 567, 661, 564), (567, 147, 427, 661), (568, 662, 430, 150), (222, 571, 662, 568), (571, 142, 422, 662), (572, 663, 434, 154), (223, 575, 663, 572), (575, 145, 425, 663), (576, 154, 434, 664), (224, 576, 664, 579), (579, 664, 435, 155), (580, 665, 309, 149), (225, 583, 665, 580), (583, 150, 430, 665), (584, 666, 439, 159), (226, 587, 666, 584), (587, 173, 453, 666), (588, 667, 442, 162), (227, 591, 667, 588), (591, 161, 441, 667), (592, 668, 445, 165), (228, 595, 668, 592), (595, 164, 444, 668), (596, 669, 448, 168), (229, 599, 669, 596), (599, 167, 447, 669), (600, 670, 451, 171), (230, 603, 670, 600), (603, 170, 450, 670), (604, 671, 455, 175), (231, 607, 671, 604), (607, 172, 452, 671), (608, 175, 455, 672), (232, 608, 672, 611), (611, 672, 456, 176), (612, 673, 460, 180), (233, 615, 673, 612), (615, 194, 474, 673), (616, 674, 463, 183), (234, 619, 674, 616), (619, 182, 462, 674), (620, 675, 466, 186), (235, 623, 675, 620), (623, 185, 465, 675), (624, 676, 469, 189), (236, 627, 676, 624), (627, 188, 468, 676), (628, 677, 472, 192), (237, 631, 677, 628), (631, 191, 471, 677), (632, 678, 476, 196), (238, 635, 678, 632), (635, 193, 473, 678), (636, 679, 478, 198), (239, 639, 679, 636), (639, 197, 357, 679), (240, 680, 241, 0), (80, 482, 680, 240), (482, 200, 480, 680), (360, 681, 482, 80), (4, 250, 681, 360), (250, 90, 481, 681), (481, 682, 483, 200), (90, 370, 682, 481), (370, 5, 246, 682), (243, 683, 244, 2), (83, 486, 683, 243), (486, 201, 484, 683), (363, 684, 486, 83), (10, 254, 684, 363), (254, 94, 485, 684), (485, 685, 487, 201), (94, 374, 685, 485), (374, 11, 253, 685), (247, 686, 248, 6), (87, 490, 686, 247), (490, 202, 488, 686), (367, 687, 490, 87), (2, 244, 687, 367), (244, 84, 489, 687), (489, 688, 491, 202), (84, 364, 688, 489), (364, 3, 245, 688), (252, 689, 256, 8), (92, 494, 689, 252), (494, 203, 492, 689), (372, 690, 494, 92), (0, 241, 690, 372), (241, 81, 493, 690), (493, 691, 495, 203), (81, 361, 691, 493), (361, 1, 242, 691), (377, 8, 256, 692), (97, 377, 692, 498), (498, 692, 496, 204), (257, 97, 498, 693), (10, 257, 693, 254), (254, 693, 497, 94), (497, 204, 499, 694), (94, 497, 694, 374), (374, 694, 375, 11), (371, 695, 250, 4), (91, 502, 695, 371), (502, 205, 500, 695), (251, 696, 502, 91), (6, 248, 696, 251), (248, 88, 501, 696), (501, 697, 503, 205), (88, 368, 697, 501), (368, 7, 369, 697), (258, 698, 259, 12), (98, 506, 698, 258), (506, 206, 504, 698), (378, 699, 506, 98), (20, 274, 699, 378), (274, 114, 505, 699), (505, 700, 507, 206), (114, 394, 700, 505), (394, 21, 270, 700), (260, 701, 262, 14), (100, 510, 701, 260), (510, 207, 508, 701), (380, 702, 510, 100), (12, 259, 702, 380), (259, 99, 509, 702), (509, 703, 511, 207), (99, 379, 703, 509), (379, 13, 261, 703), (264, 704, 265, 16), (104, 514, 704, 264), (514, 208, 512, 704), (384, 705, 514, 104), (26, 278, 705, 384), (278, 118, 513, 705), (513, 706, 515, 208), (118, 398, 706, 513), (398, 27, 277, 706), (266, 707, 268, 18), (106, 518, 707, 266), (518, 209, 516, 707), (386, 708, 518, 106), (16, 265, 708, 386), (265, 105, 517, 708), (517, 709, 519, 209), (105, 385, 709, 517), (385, 17, 267, 709), (271, 710, 272, 22), (111, 522, 710, 271), (522, 210, 520, 710), (391, 711, 522, 111), (18, 268, 711, 391), (268, 108, 521, 711), (521, 712, 523, 210), (108, 388, 712, 521), (388, 19, 269, 712), (276, 713, 280, 24), (116, 526, 713, 276), (526, 211, 524, 713), (396, 714, 526, 116), (14, 262, 714, 396), (262, 102, 525, 714), (525, 715, 527, 211), (102, 382, 715, 525), (382, 15, 263, 715), (401, 24, 280, 716), (121, 401, 716, 530), (530, 716, 528, 212), (281, 121, 530, 717), (26, 281, 717, 278), (278, 717, 529, 118), (529, 212, 531, 718), (118, 529, 718, 398), (398, 718, 399, 27), (395, 719, 274, 20), (115, 534, 719, 395), (534, 213, 532, 719), (275, 720, 534, 115), (22, 272, 720, 275), (272, 112, 533, 720), (533, 721, 535, 213), (112, 392, 721, 533), (392, 23, 273, 721), (284, 722, 285, 30), (124, 538, 722, 284), (538, 214, 536, 722), (404, 723, 538, 124), (38, 296, 723, 404), (296, 136, 537, 723), (537, 724, 539, 214), (136, 416, 724, 537), (416, 39, 295, 724), (287, 725, 403, 28), (127, 542, 725, 287), (542, 215, 540, 725), (407, 726, 542, 127), (34, 290, 726, 407), (290, 130, 541, 726), (541, 727, 543, 215), (130, 410, 727, 541), (410, 35, 289, 727), (288, 728, 292, 32), (128, 546, 728, 288), (546, 216, 544, 728), (408, 729, 546, 128), (30, 285, 729, 408), (285, 125, 545, 729), (545, 730, 547, 216), (125, 405, 730, 545), (405, 31, 286, 730), (294, 731, 298, 36), (134, 550, 731, 294), (550, 217, 548, 731), (414, 732, 550, 134), (28, 403, 732, 414), (403, 123, 549, 732), (549, 733, 551, 217), (123, 283, 733, 549), (283, 29, 282, 733), (419, 36, 298, 734), (139, 419, 734, 554), (554, 734, 552, 218), (299, 139, 554, 735), (38, 299, 735, 296), (296, 735, 553, 136), (553, 218, 555, 736), (136, 553, 736, 416), (416, 736, 297, 39), (410, 737, 411, 35), (130, 558, 737, 410), (558, 219, 556, 737), (290, 738, 558, 130), (34, 293, 738, 290), (293, 133, 557, 738), (557, 739, 559, 219), (133, 413, 739, 557), (413, 32, 292, 739), (300, 740, 301, 40), (140, 562, 740, 300), (562, 220, 560, 740), (420, 741, 562, 140), (48, 316, 741, 420), (316, 156, 561, 741), (561, 742, 563, 220), (156, 436, 742, 561), (436, 49, 312, 742), (303, 743, 304, 42), (143, 566, 743, 303), (566, 221, 564, 743), (423, 744, 566, 143), (46, 308, 744, 423), (308, 148, 565, 744), (565, 745, 567, 221), (148, 428, 745, 565), (428, 47, 307, 745), (306, 746, 310, 44), (146, 570, 746, 306), (570, 222, 568, 746), (426, 747, 570, 146), (40, 301, 747, 426), (301, 141, 569, 747), (569, 748, 571, 222), (141, 421, 748, 569), (421, 41, 302, 748), (313, 749, 314, 50), (153, 574, 749, 313), (574, 223, 572, 749), (433, 750, 574, 153), (42, 304, 750, 433), (304, 144, 573, 750), (573, 751, 575, 223), (144, 424, 751, 573), (424, 43, 305, 751), (317, 50, 314, 752), (157, 317, 752, 578), (578, 752, 576, 224), (437, 157, 578, 753), (48, 437, 753, 316), (316, 753, 577, 156), (577, 224, 579, 754), (156, 577, 754, 436), (436, 754, 315, 49), (428, 755, 429, 47), (148, 582, 755, 428), (582, 225, 580, 755), (308, 756, 582, 148), (46, 311, 756, 308), (311, 151, 581, 756), (581, 757, 583, 225), (151, 431, 757, 581), (431, 44, 310, 757), (318, 758, 319, 52), (158, 586, 758, 318), (586, 226, 584, 758), (438, 759, 586, 158), (62, 337, 759, 438), (337, 177, 585, 759), (585, 760, 587, 226), (177, 457, 760, 585), (457, 63, 333, 760), (320, 761, 322, 54), (160, 590, 761, 320), (590, 227, 588, 761), (440, 762, 590, 160), (52, 319, 762, 440), (319, 159, 589, 762), (589, 763, 591, 227), (159, 439, 763, 589), (439, 53, 321, 763), (323, 764, 325, 56), (163, 594, 764, 323), (594, 228, 592, 764), (443, 765, 594, 163), (54, 322, 765, 443), (322, 162, 593, 765), (593, 766, 595, 228), (162, 442, 766, 593), (442, 55, 324, 766), (326, 767, 328, 58), (166, 598, 767, 326), (598, 229, 596, 767), (446, 768, 598, 166), (56, 325, 768, 446), (325, 165, 597, 768), (597, 769, 599, 229), (165, 445, 769, 597), (445, 57, 327, 769), (329, 770, 331, 60), (169, 602, 770, 329), (602, 230, 600, 770), (449, 771, 602, 169), (58, 328, 771, 449), (328, 168, 601, 771), (601, 772, 603, 230), (168, 448, 772, 601), (448, 59, 330, 772), (334, 773, 335, 64), (174, 606, 773, 334), (606, 231, 604, 773), (454, 774, 606, 174), (60, 331, 774, 454), (331, 171, 605, 774), (605, 775, 607, 231), (171, 451, 775, 605), (451, 61, 332, 775), (338, 64, 335, 776), (178, 338, 776, 610), (610, 776, 608, 232), (458, 178, 610, 777), (62, 458, 777, 337), (337, 777, 609, 177), (609, 232, 611, 778), (177, 609, 778, 457), (457, 63, 336, 778), (339, 779, 340, 66), (179, 614, 779, 339), (614, 233, 612, 779), (459, 780, 614, 179), (76, 358, 780, 459), (358, 198, 613, 780), (613, 781, 615, 233), (198, 478, 781, 613), (478, 77, 354, 781), (341, 782, 343, 68), (181, 618, 782, 341), (618, 234, 616, 782), (461, 783, 618, 181), (66, 340, 783, 461), (340, 180, 617, 783), (617, 784, 619, 234), (180, 460, 784, 617), (460, 67, 342, 784), (344, 785, 346, 70), (184, 622, 785, 344), (622, 235, 620, 785), (464, 786, 622, 184), (68, 343, 786, 464), (343, 183, 621, 786), (621, 787, 623, 235), (183, 463, 787, 621), (463, 69, 345, 787), (347, 788, 349, 72), (187, 626, 788, 347), (626, 236, 624, 788), (467, 789, 626, 187), (70, 346, 789, 467), (346, 186, 625, 789), (625, 790, 627, 236), (186, 466, 790, 625), (466, 71, 348, 790), (350, 791, 352, 74), (190, 630, 791, 350), (630, 237, 628, 791), (470, 792, 630, 190), (72, 349, 792, 470), (349, 189, 629, 792), (629, 793, 631, 237), (189, 469, 793, 629), (469, 73, 351, 793), (355, 794, 356, 78), (195, 634, 794, 355), (634, 238, 632, 794), (475, 795, 634, 195), (74, 352, 795, 475), (352, 192, 633, 795), (633, 796, 635, 238), (192, 472, 796, 633), (472, 75, 353, 796), (479, 797, 358, 76), (199, 638, 797, 479), (638, 239, 636, 797), (359, 798, 638, 199), (78, 356, 798, 359), (356, 196, 637, 798), (637, 799, 639, 239), (196, 476, 799, 637), (476, 79, 477, 799)])
_uv = me_cylinder_005.uv_layers.new(name='UVMap')
_uv.uv.foreach_set('vector', [0.005612, 0.002512, 0.1387, 0.002512, 0.1387, 0.1356, 0.005612, 0.1356, 0.005612, 0.002512, 0.1387, 0.002512, 0.1387, 0.1356, 0.005612, 0.1356, 0.005612, 0.002512, 0.1387, 0.002512, 0.1387, 0.1356, 0.005612, 0.1356, 0.6757, 0.9643, 0.6783, 0.7331, 0.6809, 0.5019, 0.6835, 0.2707, 0.6861, 0.03953, 0.7115, 0.05187, 0.7369, 0.06422, 0.7623, 0.07657, 0.7877, 0.08891, 0.8013, 0.1024, 0.8149, 0.116, 0.8286, 0.1295, 0.8422, 0.1431, 0.8401, 0.3203, 0.838, 0.4976, 0.8359, 0.6749, 0.8339, 0.8522, 0.8245, 0.8625, 0.8152, 0.8729, 0.8059, 0.8832, 0.7966, 0.8935, 0.7664, 0.9112, 0.7362, 0.9289, 0.7059, 0.9466, 0.005612, 0.002512, 0.1387, 0.002512, 0.1387, 0.1356, 0.005612, 0.1356, 0.6861, 0.03953, 0.6835, 0.2707, 0.6809, 0.5019, 0.6783, 0.7331, 0.6757, 0.9643, 0.7059, 0.9466, 0.7362, 0.9289, 0.7664, 0.9112, 0.7966, 0.8935, 0.8059, 0.8832, 0.8152, 0.8729, 0.8245, 0.8625, 0.8339, 0.8522, 0.8359, 0.6749, 0.838, 0.4976, 0.8401, 0.3203, 0.8422, 0.1431, 0.8286, 0.1295, 0.8149, 0.116, 0.8013, 0.1024, 0.7877, 0.08891, 0.7623, 0.07657, 0.7369, 0.06422, 0.7115, 0.05187, 0.005612, 0.002512, 0.1387, 0.002512, 0.1387, 0.1356, 0.005612, 0.1356, 0.005612, 0.002512, 0.1387, 0.002512, 0.1387, 0.1356, 0.005612, 0.1356, 0.005612, 0.002512, 0.1387, 0.002512, 0.1387, 0.1356, 0.005612, 0.1356, 0.005612, 0.002512, 0.1387, 0.002512, 0.1387, 0.1356, 0.005612, 0.1356, 0.005612, 0.002512, 0.1387, 0.002512, 0.1387, 0.1356, 0.005612, 0.1356, 0.005612, 0.002512, 0.1387, 0.002512, 0.1387, 0.1356, 0.005612, 0.1356, 0.005612, 0.002512, 0.1387, 0.002512, 0.1387, 0.1356, 0.005612, 0.1356, 0.5078, 0.998, 0.5004, 0.9971, 0.4929, 0.9962, 0.4854, 0.9953, 0.4779, 0.9944, 0.4771, 0.7478, 0.4763, 0.5012, 0.4755, 0.2547, 0.4747, 0.008111, 0.4802, 0.006934, 0.4857, 0.005758, 0.4913, 0.004582, 0.4968, 0.003406, 0.5334, 0.007799, 0.5701, 0.01219, 0.6067, 0.01659, 0.6433, 0.02098, 0.6511, 0.02476, 0.6589, 0.02855, 0.6667, 0.03234, 0.6745, 0.03612, 0.6719, 0.2673, 0.6693, 0.4985, 0.6667, 0.7297, 0.6641, 0.9609, 0.6615, 0.9624, 0.659, 0.9639, 0.6564, 0.9654, 0.6539, 0.9669, 0.6174, 0.9746, 0.5809, 0.9824, 0.5444, 0.9902, 0.005612, 0.002512, 0.1387, 0.002512, 0.1387, 0.1356, 0.005612, 0.1356, 0.4779, 0.9944, 0.4854, 0.9953, 0.4929, 0.9962, 0.5004, 0.9971, 0.5078, 0.998, 0.5444, 0.9902, 0.5809, 0.9824, 0.6174, 0.9746, 0.6539, 0.9669, 0.6564, 0.9654, 0.659, 0.9639, 0.6615, 0.9624, 0.6641, 0.9609, 0.6667, 0.7297, 0.6693, 0.4985, 0.6719, 0.2673, 0.6745, 0.03612, 0.6667, 0.03234, 0.6589, 0.02855, 0.6511, 0.02476, 0.6433, 0.02098, 0.6067, 0.01659, 0.5701, 0.01219, 0.5334, 0.007799, 0.4968, 0.003406, 0.4913, 0.004582, 0.4857, 0.005758, 0.4802, 0.006934, 0.4747, 0.008111, 0.4755, 0.2547, 0.4763, 0.5012, 0.4771, 0.7478, 0.005612, 0.002512, 0.1387, 0.002512, 0.1387, 0.1356, 0.005612, 0.1356, 0.005612, 0.002512, 0.1387, 0.002512, 0.1387, 0.1356, 0.005612, 0.1356, 0.005612, 0.002512, 0.1387, 0.002512, 0.1387, 0.1356, 0.005612, 0.1356, 0.005612, 0.002512, 0.1387, 0.002512, 0.1387, 0.1356, 0.005612, 0.1356, 0.4663, 0.991, 0.4372, 0.9875, 0.408, 0.984, 0.3789, 0.9805, 0.3497, 0.977, 0.3407, 0.9726, 0.3317, 0.9682, 0.3226, 0.9638, 0.3136, 0.9594, 0.3135, 0.7311, 0.3134, 0.5029, 0.3134, 0.2746, 0.3133, 0.04628, 0.3197, 0.04248, 0.3262, 0.03869, 0.3327, 0.0349, 0.3392, 0.03111, 0.3702, 0.02451, 0.4012, 0.01791, 0.4321, 0.01131, 0.4631, 0.004706, 0.4639, 0.2513, 0.4647, 0.4978, 0.4655, 0.7444, 0.005612, 0.002512, 0.1387, 0.002512, 0.1387, 0.1356, 0.005612, 0.1356, 0.005612, 0.002512, 0.1387, 0.002512, 0.1387, 0.1356, 0.005612, 0.1356, 0.3497, 0.977, 0.3789, 0.9805, 0.408, 0.984, 0.4372, 0.9875, 0.4663, 0.991, 0.4655, 0.7444, 0.4647, 0.4978, 0.4639, 0.2513, 0.4631, 0.004706, 0.4321, 0.01131, 0.4012, 0.01791, 0.3702, 0.02451, 0.3392, 0.03111, 0.3327, 0.0349, 0.3262, 0.03869, 0.3197, 0.04248, 0.3133, 0.04628, 0.3134, 0.2746, 0.3134, 0.5029, 0.3135, 0.7311, 0.3136, 0.9594, 0.3226, 0.9638, 0.3317, 0.9682, 0.3407, 0.9726, 0.005612, 0.002512, 0.1387, 0.002512, 0.1387, 0.1356, 0.005612, 0.1356, 0.005612, 0.002512, 0.1387, 0.002512, 0.1387, 0.1356, 0.005612, 0.1356, 0.005612, 0.002512, 0.1387, 0.002512, 0.1387, 0.1356, 0.005612, 0.1356, 0.005612, 0.002512, 0.1387, 0.002512, 0.1387, 0.1356, 0.005612, 0.1356, 0.304, 0.04355, 0.3041, 0.2718, 0.3042, 0.5001, 0.3043, 0.7284, 0.3044, 0.9567, 0.2802, 0.945, 0.256, 0.9332, 0.2319, 0.9215, 0.2077, 0.9097, 0.1898, 0.892, 0.1719, 0.8742, 0.1541, 0.8565, 0.1362, 0.8387, 0.1409, 0.6675, 0.1455, 0.4963, 0.1502, 0.325, 0.1549, 0.1538, 0.1659, 0.1416, 0.1768, 0.1295, 0.1878, 0.1173, 0.1988, 0.1051, 0.2251, 0.08973, 0.2514, 0.07433, 0.2777, 0.05894, 0.005612, 0.002512, 0.1387, 0.002512, 0.1387, 0.1356, 0.005612, 0.1356, 0.3044, 0.9567, 0.3043, 0.7284, 0.3042, 0.5001, 0.3041, 0.2718, 0.304, 0.04355, 0.2777, 0.05894, 0.2514, 0.07433, 0.2251, 0.08973, 0.1988, 0.1051, 0.1878, 0.1173, 0.1768, 0.1295, 0.1659, 0.1416, 0.1549, 0.1538, 0.1502, 0.325, 0.1455, 0.4963, 0.1409, 0.6675, 0.1362, 0.8387, 0.1541, 0.8565, 0.1719, 0.8742, 0.1898, 0.892, 0.2077, 0.9097, 0.2319, 0.9215, 0.256, 0.9332, 0.2802, 0.945, 0.005612, 0.002512, 0.1387, 0.002512, 0.1387, 0.1356, 0.005612, 0.1356, 0.005612, 0.002512, 0.1387, 0.002512, 0.1387, 0.1356, 0.005612, 0.1356, 0.005612, 0.002512, 0.1387, 0.002512, 0.1387, 0.1356, 0.005612, 0.1356, 0.005612, 0.002512, 0.1387, 0.002512, 0.1387, 0.1356, 0.005612, 0.1356, 0.005612, 0.002512, 0.1387, 0.002512, 0.1387, 0.1356, 0.005612, 0.1356, 0.005612, 0.002512, 0.1387, 0.002512, 0.1387, 0.1356, 0.005612, 0.1356, 0.005612, 0.002512, 0.1387, 0.002512, 0.1387, 0.1356, 0.005612, 0.1356, 0.005612, 0.002512, 0.1387, 0.002512, 0.1387, 0.1356, 0.005612, 0.1356, 0.1456, 0.1511, 0.1409, 0.3223, 0.1363, 0.4935, 0.1316, 0.6648, 0.1269, 0.836, 0.1183, 0.8275, 0.1097, 0.8189, 0.1011, 0.8104, 0.0925, 0.8018, 0.0753, 0.768, 0.05811, 0.7341, 0.04091, 0.7002, 0.02372, 0.6663, 0.0175, 0.6282, 0.01128, 0.59, 0.005058, 0.5519, -0.001161, 0.5137, 0.004203, 0.475, 0.009568, 0.4364, 0.01493, 0.3977, 0.0203, 0.359, 0.03672, 0.3236, 0.05314, 0.2881, 0.06957, 0.2527, 0.08599, 0.2173, 0.1009, 0.2007, 0.1158, 0.1842, 0.1307, 0.1676, 0.1269, 0.836, 0.1316, 0.6648, 0.1363, 0.4935, 0.1409, 0.3223, 0.1456, 0.1511, 0.1307, 0.1676, 0.1158, 0.1842, 0.1009, 0.2007, 0.08599, 0.2173, 0.06957, 0.2527, 0.05314, 0.2881, 0.03672, 0.3236, 0.0203, 0.359, 0.01493, 0.3977, 0.009568, 0.4364, 0.004203, 0.475, -0.001161, 0.5137, 0.005058, 0.5519, 0.01128, 0.59, 0.0175, 0.6282, 0.02372, 0.6663, 0.04091, 0.7002, 0.05811, 0.7341, 0.0753, 0.768, 0.0925, 0.8018, 0.1011, 0.8104, 0.1097, 0.8189, 0.1183, 0.8275, 0.005612, 0.002512, 0.1387, 0.002512, 0.1387, 0.1356, 0.005612, 0.1356, 0.005612, 0.002512, 0.1387, 0.002512, 0.1387, 0.1356, 0.005612, 0.1356, 0.005612, 0.002512, 0.1387, 0.002512, 0.1387, 0.1356, 0.005612, 0.1356, 0.005612, 0.002512, 0.1387, 0.002512, 0.1387, 0.1356, 0.005612, 0.1356, 0.005612, 0.002512, 0.1387, 0.002512, 0.1387, 0.1356, 0.005612, 0.1356, 0.005612, 0.002512, 0.1387, 0.002512, 0.1387, 0.1356, 0.005612, 0.1356, 0.005612, 0.002512, 0.1387, 0.002512, 0.1387, 0.1356, 0.005612, 0.1356, 0.8561, 0.1471, 0.854, 0.3244, 0.8519, 0.5017, 0.8498, 0.679, 0.8478, 0.8563, 0.8643, 0.8379, 0.8809, 0.8195, 0.8974, 0.8011, 0.914, 0.7827, 0.9304, 0.7473, 0.9469, 0.7119, 0.9633, 0.6764, 0.9797, 0.641, 0.9851, 0.6023, 0.9904, 0.5636, 0.9958, 0.525, 1.001, 0.4863, 0.9949, 0.4481, 0.9887, 0.41, 0.9825, 0.3718, 0.9763, 0.3337, 0.9591, 0.2998, 0.9419, 0.2659, 0.9247, 0.232, 0.9075, 0.1982, 0.8947, 0.1854, 0.8818, 0.1727, 0.869, 0.1599, 0.8478, 0.8563, 0.8498, 0.679, 0.8519, 0.5017, 0.854, 0.3244, 0.8561, 0.1471, 0.869, 0.1599, 0.8818, 0.1727, 0.8947, 0.1854, 0.9075, 0.1982, 0.9247, 0.232, 0.9419, 0.2659, 0.9591, 0.2998, 0.9763, 0.3337, 0.9825, 0.3718, 0.9887, 0.41, 0.9949, 0.4481, 1.001, 0.4863, 0.9958, 0.525, 0.9904, 0.5636, 0.9851, 0.6023, 0.9797, 0.641, 0.9633, 0.6764, 0.9469, 0.7119, 0.9304, 0.7473, 0.914, 0.7827, 0.8974, 0.8011, 0.8809, 0.8195, 0.8643, 0.8379, 0.005612, 0.002512, 0.1387, 0.002512, 0.1387, 0.1356, 0.005612, 0.1356, 0.005612, 0.002512, 0.1387, 0.002512, 0.1387, 0.1356, 0.005612, 0.1356, 0.005612, 0.002512, 0.1387, 0.002512, 0.1387, 0.1356, 0.005612, 0.1356, 0.005612, 0.002512, 0.1387, 0.002512, 0.1387, 0.1356, 0.005612, 0.1356, 0.005612, 0.002512, 0.1387, 0.002512, 0.1387, 0.1356, 0.005612, 0.1356, 0.005612, 0.002512, 0.1387, 0.002512, 0.1387, 0.1356, 0.005612, 0.1356, 0.005612, 0.002512, 0.1387, 0.002512, 0.1387, 0.1356, 0.005612, 0.1356, 0.005612, 0.002512, 0.1387, 0.002512, 0.1387, 0.1356, 0.005612, 0.1356, 0.005612, 0.002512, 0.1387, 0.002512, 0.1387, 0.1356, 0.005612, 0.1356, 0.005612, 0.002512, 0.1387, 0.002512, 0.1387, 0.1356, 0.005612, 0.1356, 0.005612, 0.002512, 0.1387, 0.002512, 0.1387, 0.1356, 0.005612, 0.1356, 0.005612, 0.002512, 0.1387, 0.002512, 0.1387, 0.1356, 0.005612, 0.1356, 0.005612, 0.002512, 0.1387, 0.002512, 0.1387, 0.1356, 0.005612, 0.1356, 0.005612, 0.002512, 0.1387, 0.002512, 0.1387, 0.1356, 0.005612, 0.1356, 0.005612, 0.002512, 0.1387, 0.002512, 0.1387, 0.1356, 0.005612, 0.1356, 0.005612, 0.002512, 0.1387, 0.002512, 0.1387, 0.1356, 0.005612, 0.1356, 0.005612, 0.002512, 0.1387, 0.002512, 0.1387, 0.1356, 0.005612, 0.1356, 0.005612, 0.002512, 0.1387, 0.002512, 0.1387, 0.1356, 0.005612, 0.1356, 0.005612, 0.002512, 0.1387, 0.002512, 0.1387, 0.1356, 0.005612, 0.1356, 0.005612, 0.002512, 0.1387, 0.002512, 0.1387, 0.1356, 0.005612, 0.1356, 0.005612, 0.002512, 0.1387, 0.002512, 0.1387, 0.1356, 0.005612, 0.1356, 0.005612, 0.002512, 0.1387, 0.002512, 0.1387, 0.1356, 0.005612, 0.1356, 0.005612, 0.002512, 0.1387, 0.002512, 0.1387, 0.1356, 0.005612, 0.1356, 0.005612, 0.002512, 0.1387, 0.002512, 0.1387, 0.1356, 0.005612, 0.1356, 0.005612, 0.002512, 0.1387, 0.002512, 0.1387, 0.1356, 0.005612, 0.1356, 0.005612, 0.002512, 0.1387, 0.002512, 0.1387, 0.1356, 0.005612, 0.1356, 0.005612, 0.002512, 0.1387, 0.002512, 0.1387, 0.1356, 0.005612, 0.1356, 0.005612, 0.002512, 0.1387, 0.002512, 0.1387, 0.1356, 0.005612, 0.1356, 0.005612, 0.002512, 0.1387, 0.002512, 0.1387, 0.1356, 0.005612, 0.1356, 0.005612, 0.002512, 0.1387, 0.002512, 0.1387, 0.1356, 0.005612, 0.1356, 0.005612, 0.002512, 0.1387, 0.002512, 0.1387, 0.1356, 0.005612, 0.1356, 0.005612, 0.002512, 0.1387, 0.002512, 0.1387, 0.1356, 0.005612, 0.1356, 0.005612, 0.002512, 0.1387, 0.002512, 0.1387, 0.1356, 0.005612, 0.1356, 0.005612, 0.002512, 0.1387, 0.002512, 0.1387, 0.1356, 0.005612, 0.1356, 0.005612, 0.002512, 0.1387, 0.002512, 0.1387, 0.1356, 0.005612, 0.1356, 0.005612, 0.002512, 0.1387, 0.002512, 0.1387, 0.1356, 0.005612, 0.1356, 0.005612, 0.002512, 0.1387, 0.002512, 0.1387, 0.1356, 0.005612, 0.1356, 0.005612, 0.002512, 0.1387, 0.002512, 0.1387, 0.1356, 0.005612, 0.1356, 0.005612, 0.002512, 0.1387, 0.002512, 0.1387, 0.1356, 0.005612, 0.1356, 0.005612, 0.002512, 0.1387, 0.002512, 0.1387, 0.1356, 0.005612, 0.1356, 0.005612, 0.002512, 0.1387, 0.002512, 0.1387, 0.1356, 0.005612, 0.1356, 0.005612, 0.002512, 0.1387, 0.002512, 0.1387, 0.1356, 0.005612, 0.1356, 0.005612, 0.002512, 0.1387, 0.002512, 0.1387, 0.1356, 0.005612, 0.1356, 0.005612, 0.002512, 0.1387, 0.002512, 0.1387, 0.1356, 0.005612, 0.1356, 0.005612, 0.002512, 0.1387, 0.002512, 0.1387, 0.1356, 0.005612, 0.1356, 0.005612, 0.002512, 0.1387, 0.002512, 0.1387, 0.1356, 0.005612, 0.1356, 0.005612, 0.002512, 0.1387, 0.002512, 0.1387, 0.1356, 0.005612, 0.1356, 0.005612, 0.002512, 0.1387, 0.002512, 0.1387, 0.1356, 0.005612, 0.1356, 0.005612, 0.002512, 0.1387, 0.002512, 0.1387, 0.1356, 0.005612, 0.1356, 0.005612, 0.002512, 0.1387, 0.002512, 0.1387, 0.1356, 0.005612, 0.1356, 0.005612, 0.002512, 0.1387, 0.002512, 0.1387, 0.1356, 0.005612, 0.1356, 0.005612, 0.002512, 0.1387, 0.002512, 0.1387, 0.1356, 0.005612, 0.1356, 0.005612, 0.002512, 0.1387, 0.002512, 0.1387, 0.1356, 0.005612, 0.1356, 0.005612, 0.002512, 0.1387, 0.002512, 0.1387, 0.1356, 0.005612, 0.1356, 0.005612, 0.002512, 0.1387, 0.002512, 0.1387, 0.1356, 0.005612, 0.1356, 0.005612, 0.002512, 0.1387, 0.002512, 0.1387, 0.1356, 0.005612, 0.1356, 0.005612, 0.002512, 0.1387, 0.002512, 0.1387, 0.1356, 0.005612, 0.1356, 0.005612, 0.002512, 0.1387, 0.002512, 0.1387, 0.1356, 0.005612, 0.1356, 0.005612, 0.002512, 0.1387, 0.002512, 0.1387, 0.1356, 0.005612, 0.1356, 0.005612, 0.002512, 0.1387, 0.002512, 0.1387, 0.1356, 0.005612, 0.1356, 0.005612, 0.002512, 0.1387, 0.002512, 0.1387, 0.1356, 0.005612, 0.1356, 0.005612, 0.002512, 0.1387, 0.002512, 0.1387, 0.1356, 0.005612, 0.1356, 0.005612, 0.002512, 0.1387, 0.002512, 0.1387, 0.1356, 0.005612, 0.1356, 0.005612, 0.002512, 0.1387, 0.002512, 0.1387, 0.1356, 0.005612, 0.1356, 0.005612, 0.002512, 0.1387, 0.002512, 0.1387, 0.1356, 0.005612, 0.1356, 0.005612, 0.002512, 0.1387, 0.002512, 0.1387, 0.1356, 0.005612, 0.1356, 0.005612, 0.002512, 0.1387, 0.002512, 0.1387, 0.1356, 0.005612, 0.1356, 0.005612, 0.002512, 0.1387, 0.002512, 0.1387, 0.1356, 0.005612, 0.1356, 0.005612, 0.002512, 0.1387, 0.002512, 0.1387, 0.1356, 0.005612, 0.1356, 0.005612, 0.002512, 0.1387, 0.002512, 0.1387, 0.1356, 0.005612, 0.1356, 0.005612, 0.002512, 0.1387, 0.002512, 0.1387, 0.1356, 0.005612, 0.1356, 0.005612, 0.002512, 0.1387, 0.002512, 0.1387, 0.1356, 0.005612, 0.1356, 0.005612, 0.002512, 0.1387, 0.002512, 0.1387, 0.1356, 0.005612, 0.1356, 0.005612, 0.002512, 0.1387, 0.002512, 0.1387, 0.1356, 0.005612, 0.1356, 0.005612, 0.002512, 0.1387, 0.002512, 0.1387, 0.1356, 0.005612, 0.1356, 0.005612, 0.002512, 0.1387, 0.002512, 0.1387, 0.1356, 0.005612, 0.1356, 0.005612, 0.002512, 0.1387, 0.002512, 0.1387, 0.1356, 0.005612, 0.1356, 0.005612, 0.002512, 0.1387, 0.002512, 0.1387, 0.1356, 0.005612, 0.1356, 0.005612, 0.002512, 0.1387, 0.002512, 0.1387, 0.1356, 0.005612, 0.1356, 0.005612, 0.002512, 0.1387, 0.002512, 0.1387, 0.1356, 0.005612, 0.1356, 0.005612, 0.002512, 0.1387, 0.002512, 0.1387, 0.1356, 0.005612, 0.1356, 0.005612, 0.002512, 0.1387, 0.002512, 0.1387, 0.1356, 0.005612, 0.1356, 0.005612, 0.002512, 0.1387, 0.002512, 0.1387, 0.1356, 0.005612, 0.1356, 0.005612, 0.002512, 0.1387, 0.002512, 0.1387, 0.1356, 0.005612, 0.1356, 0.005612, 0.002512, 0.1387, 0.002512, 0.1387, 0.1356, 0.005612, 0.1356, 0.005612, 0.002512, 0.1387, 0.002512, 0.1387, 0.1356, 0.005612, 0.1356, 0.005612, 0.002512, 0.1387, 0.002512, 0.1387, 0.1356, 0.005612, 0.1356, 0.005612, 0.002512, 0.1387, 0.002512, 0.1387, 0.1356, 0.005612, 0.1356, 0.005612, 0.002512, 0.1387, 0.002512, 0.1387, 0.1356, 0.005612, 0.1356, 0.005612, 0.002512, 0.1387, 0.002512, 0.1387, 0.1356, 0.005612, 0.1356, 0.005612, 0.002512, 0.1387, 0.002512, 0.1387, 0.1356, 0.005612, 0.1356, 0.005612, 0.002512, 0.1387, 0.002512, 0.1387, 0.1356, 0.005612, 0.1356, 0.005612, 0.002512, 0.1387, 0.002512, 0.1387, 0.1356, 0.005612, 0.1356, 0.005612, 0.002512, 0.1387, 0.002512, 0.1387, 0.1356, 0.005612, 0.1356, 0.005612, 0.002512, 0.1387, 0.002512, 0.1387, 0.1356, 0.005612, 0.1356, 0.005612, 0.002512, 0.1387, 0.002512, 0.1387, 0.1356, 0.005612, 0.1356, 0.005612, 0.002512, 0.1387, 0.002512, 0.1387, 0.1356, 0.005612, 0.1356, 0.005612, 0.002512, 0.1387, 0.002512, 0.1387, 0.1356, 0.005612, 0.1356, 0.005612, 0.002512, 0.1387, 0.002512, 0.1387, 0.1356, 0.005612, 0.1356, 0.005612, 0.002512, 0.1387, 0.002512, 0.1387, 0.1356, 0.005612, 0.1356, 0.005612, 0.002512, 0.1387, 0.002512, 0.1387, 0.1356, 0.005612, 0.1356, 0.005612, 0.002512, 0.1387, 0.002512, 0.1387, 0.1356, 0.005612, 0.1356, 0.005612, 0.002512, 0.1387, 0.002512, 0.1387, 0.1356, 0.005612, 0.1356, 0.005612, 0.002512, 0.1387, 0.002512, 0.1387, 0.1356, 0.005612, 0.1356, 0.005612, 0.002512, 0.1387, 0.002512, 0.1387, 0.1356, 0.005612, 0.1356, 0.005612, 0.002512, 0.1387, 0.002512, 0.1387, 0.1356, 0.005612, 0.1356, 0.005612, 0.002512, 0.1387, 0.002512, 0.1387, 0.1356, 0.005612, 0.1356, 0.005612, 0.002512, 0.1387, 0.002512, 0.1387, 0.1356, 0.005612, 0.1356, 0.005612, 0.002512, 0.1387, 0.002512, 0.1387, 0.1356, 0.005612, 0.1356, 0.005612, 0.002512, 0.1387, 0.002512, 0.1387, 0.1356, 0.005612, 0.1356, 0.005612, 0.002512, 0.1387, 0.002512, 0.1387, 0.1356, 0.005612, 0.1356, 0.005612, 0.002512, 0.1387, 0.002512, 0.1387, 0.1356, 0.005612, 0.1356, 0.005612, 0.002512, 0.1387, 0.002512, 0.1387, 0.1356, 0.005612, 0.1356, 0.005612, 0.002512, 0.1387, 0.002512, 0.1387, 0.1356, 0.005612, 0.1356, 0.005612, 0.002512, 0.1387, 0.002512, 0.1387, 0.1356, 0.005612, 0.1356, 0.005612, 0.002512, 0.1387, 0.002512, 0.1387, 0.1356, 0.005612, 0.1356, 0.005612, 0.002512, 0.1387, 0.002512, 0.1387, 0.1356, 0.005612, 0.1356, 0.005612, 0.002512, 0.1387, 0.002512, 0.1387, 0.1356, 0.005612, 0.1356, 0.005612, 0.002512, 0.1387, 0.002512, 0.1387, 0.1356, 0.005612, 0.1356, 0.005612, 0.002512, 0.1387, 0.002512, 0.1387, 0.1356, 0.005612, 0.1356, 0.005612, 0.002512, 0.1387, 0.002512, 0.1387, 0.1356, 0.005612, 0.1356, 0.005612, 0.002512, 0.1387, 0.002512, 0.1387, 0.1356, 0.005612, 0.1356, 0.005612, 0.002512, 0.1387, 0.002512, 0.1387, 0.1356, 0.005612, 0.1356, 0.005612, 0.002512, 0.1387, 0.002512, 0.1387, 0.1356, 0.005612, 0.1356, 0.005612, 0.002512, 0.1387, 0.002512, 0.1387, 0.1356, 0.005612, 0.1356, 0.005612, 0.002512, 0.1387, 0.002512, 0.1387, 0.1356, 0.005612, 0.1356, 0.005612, 0.002512, 0.1387, 0.002512, 0.1387, 0.1356, 0.005612, 0.1356, 0.005612, 0.002512, 0.1387, 0.002512, 0.1387, 0.1356, 0.005612, 0.1356, 0.005612, 0.002512, 0.1387, 0.002512, 0.1387, 0.1356, 0.005612, 0.1356, 0.005612, 0.002512, 0.1387, 0.002512, 0.1387, 0.1356, 0.005612, 0.1356, 0.005612, 0.002512, 0.1387, 0.002512, 0.1387, 0.1356, 0.005612, 0.1356, 0.005612, 0.002512, 0.1387, 0.002512, 0.1387, 0.1356, 0.005612, 0.1356, 0.005612, 0.002512, 0.1387, 0.002512, 0.1387, 0.1356, 0.005612, 0.1356, 0.005612, 0.002512, 0.1387, 0.002512, 0.1387, 0.1356, 0.005612, 0.1356, 0.005612, 0.002512, 0.1387, 0.002512, 0.1387, 0.1356, 0.005612, 0.1356, 0.005612, 0.002512, 0.1387, 0.002512, 0.1387, 0.1356, 0.005612, 0.1356, 0.005612, 0.002512, 0.1387, 0.002512, 0.1387, 0.1356, 0.005612, 0.1356, 0.005612, 0.002512, 0.1387, 0.002512, 0.1387, 0.1356, 0.005612, 0.1356, 0.005612, 0.002512, 0.1387, 0.002512, 0.1387, 0.1356, 0.005612, 0.1356, 0.005612, 0.002512, 0.1387, 0.002512, 0.1387, 0.1356, 0.005612, 0.1356, 0.005612, 0.002512, 0.1387, 0.002512, 0.1387, 0.1356, 0.005612, 0.1356, 0.005612, 0.002512, 0.1387, 0.002512, 0.1387, 0.1356, 0.005612, 0.1356, 0.005612, 0.002512, 0.1387, 0.002512, 0.1387, 0.1356, 0.005612, 0.1356, 0.005612, 0.002512, 0.1387, 0.002512, 0.1387, 0.1356, 0.005612, 0.1356, 0.005612, 0.002512, 0.1387, 0.002512, 0.1387, 0.1356, 0.005612, 0.1356, 0.005612, 0.002512, 0.1387, 0.002512, 0.1387, 0.1356, 0.005612, 0.1356, 0.005612, 0.002512, 0.1387, 0.002512, 0.1387, 0.1356, 0.005612, 0.1356, 0.005612, 0.002512, 0.1387, 0.002512, 0.1387, 0.1356, 0.005612, 0.1356, 0.005612, 0.002512, 0.1387, 0.002512, 0.1387, 0.1356, 0.005612, 0.1356, 0.005612, 0.002512, 0.1387, 0.002512, 0.1387, 0.1356, 0.005612, 0.1356, 0.005612, 0.002512, 0.1387, 0.002512, 0.1387, 0.1356, 0.005612, 0.1356, 0.005612, 0.002512, 0.1387, 0.002512, 0.1387, 0.1356, 0.005612, 0.1356, 0.005612, 0.002512, 0.1387, 0.002512, 0.1387, 0.1356, 0.005612, 0.1356, 0.005612, 0.002512, 0.1387, 0.002512, 0.1387, 0.1356, 0.005612, 0.1356, 0.005612, 0.002512, 0.1387, 0.002512, 0.1387, 0.1356, 0.005612, 0.1356, 0.005612, 0.002512, 0.1387, 0.002512, 0.1387, 0.1356, 0.005612, 0.1356, 0.005612, 0.002512, 0.1387, 0.002512, 0.1387, 0.1356, 0.005612, 0.1356, 0.005612, 0.002512, 0.1387, 0.002512, 0.1387, 0.1356, 0.005612, 0.1356, 0.005612, 0.002512, 0.1387, 0.002512, 0.1387, 0.1356, 0.005612, 0.1356, 0.005612, 0.002512, 0.1387, 0.002512, 0.1387, 0.1356, 0.005612, 0.1356, 0.005612, 0.002512, 0.1387, 0.002512, 0.1387, 0.1356, 0.005612, 0.1356, 0.005612, 0.002512, 0.1387, 0.002512, 0.1387, 0.1356, 0.005612, 0.1356, 0.005612, 0.002512, 0.1387, 0.002512, 0.1387, 0.1356, 0.005612, 0.1356, 0.005612, 0.002512, 0.1387, 0.002512, 0.1387, 0.1356, 0.005612, 0.1356, 0.005612, 0.002512, 0.1387, 0.002512, 0.1387, 0.1356, 0.005612, 0.1356, 0.005612, 0.002512, 0.1387, 0.002512, 0.1387, 0.1356, 0.005612, 0.1356, 0.005612, 0.002512, 0.1387, 0.002512, 0.1387, 0.1356, 0.005612, 0.1356, 0.005612, 0.002512, 0.1387, 0.002512, 0.1387, 0.1356, 0.005612, 0.1356, 0.005612, 0.002512, 0.1387, 0.002512, 0.1387, 0.1356, 0.005612, 0.1356, 0.005612, 0.002512, 0.1387, 0.002512, 0.1387, 0.1356, 0.005612, 0.1356, 0.005612, 0.002512, 0.1387, 0.002512, 0.1387, 0.1356, 0.005612, 0.1356, 0.005612, 0.002512, 0.1387, 0.002512, 0.1387, 0.1356, 0.005612, 0.1356, 0.005612, 0.002512, 0.1387, 0.002512, 0.1387, 0.1356, 0.005612, 0.1356, 0.005612, 0.002512, 0.1387, 0.002512, 0.1387, 0.1356, 0.005612, 0.1356, 0.005612, 0.002512, 0.1387, 0.002512, 0.1387, 0.1356, 0.005612, 0.1356, 0.005612, 0.002512, 0.1387, 0.002512, 0.1387, 0.1356, 0.005612, 0.1356, 0.005612, 0.002512, 0.1387, 0.002512, 0.1387, 0.1356, 0.005612, 0.1356, 0.005612, 0.002512, 0.1387, 0.002512, 0.1387, 0.1356, 0.005612, 0.1356, 0.005612, 0.002512, 0.1387, 0.002512, 0.1387, 0.1356, 0.005612, 0.1356, 0.005612, 0.002512, 0.1387, 0.002512, 0.1387, 0.1356, 0.005612, 0.1356, 0.005612, 0.002512, 0.1387, 0.002512, 0.1387, 0.1356, 0.005612, 0.1356, 0.005612, 0.002512, 0.1387, 0.002512, 0.1387, 0.1356, 0.005612, 0.1356, 0.005612, 0.002512, 0.1387, 0.002512, 0.1387, 0.1356, 0.005612, 0.1356, 0.005612, 0.002512, 0.1387, 0.002512, 0.1387, 0.1356, 0.005612, 0.1356, 0.005612, 0.002512, 0.1387, 0.002512, 0.1387, 0.1356, 0.005612, 0.1356, 0.005612, 0.002512, 0.1387, 0.002512, 0.1387, 0.1356, 0.005612, 0.1356, 0.005612, 0.002512, 0.1387, 0.002512, 0.1387, 0.1356, 0.005612, 0.1356, 0.005612, 0.002512, 0.1387, 0.002512, 0.1387, 0.1356, 0.005612, 0.1356, 0.005612, 0.002512, 0.1387, 0.002512, 0.1387, 0.1356, 0.005612, 0.1356, 0.005612, 0.002512, 0.1387, 0.002512, 0.1387, 0.1356, 0.005612, 0.1356, 0.005612, 0.002512, 0.1387, 0.002512, 0.1387, 0.1356, 0.005612, 0.1356, 0.005612, 0.002512, 0.1387, 0.002512, 0.1387, 0.1356, 0.005612, 0.1356, 0.005612, 0.002512, 0.1387, 0.002512, 0.1387, 0.1356, 0.005612, 0.1356, 0.005612, 0.002512, 0.1387, 0.002512, 0.1387, 0.1356, 0.005612, 0.1356, 0.005612, 0.002512, 0.1387, 0.002512, 0.1387, 0.1356, 0.005612, 0.1356, 0.005612, 0.002512, 0.1387, 0.002512, 0.1387, 0.1356, 0.005612, 0.1356, 0.005612, 0.002512, 0.1387, 0.002512, 0.1387, 0.1356, 0.005612, 0.1356, 0.005612, 0.002512, 0.1387, 0.002512, 0.1387, 0.1356, 0.005612, 0.1356, 0.005612, 0.002512, 0.1387, 0.002512, 0.1387, 0.1356, 0.005612, 0.1356, 0.005612, 0.002512, 0.1387, 0.002512, 0.1387, 0.1356, 0.005612, 0.1356, 0.005612, 0.002512, 0.1387, 0.002512, 0.1387, 0.1356, 0.005612, 0.1356, 0.005612, 0.002512, 0.1387, 0.002512, 0.1387, 0.1356, 0.005612, 0.1356, 0.005612, 0.002512, 0.1387, 0.002512, 0.1387, 0.1356, 0.005612, 0.1356, 0.005612, 0.002512, 0.1387, 0.002512, 0.1387, 0.1356, 0.005612, 0.1356, 0.005612, 0.002512, 0.1387, 0.002512, 0.1387, 0.1356, 0.005612, 0.1356, 0.005612, 0.002512, 0.1387, 0.002512, 0.1387, 0.1356, 0.005612, 0.1356, 0.005612, 0.002512, 0.1387, 0.002512, 0.1387, 0.1356, 0.005612, 0.1356, 0.005612, 0.002512, 0.1387, 0.002512, 0.1387, 0.1356, 0.005612, 0.1356, 0.005612, 0.002512, 0.1387, 0.002512, 0.1387, 0.1356, 0.005612, 0.1356, 0.005612, 0.002512, 0.1387, 0.002512, 0.1387, 0.1356, 0.005612, 0.1356, 0.005612, 0.002512, 0.1387, 0.002512, 0.1387, 0.1356, 0.005612, 0.1356, 0.005612, 0.002512, 0.1387, 0.002512, 0.1387, 0.1356, 0.005612, 0.1356, 0.005612, 0.002512, 0.1387, 0.002512, 0.1387, 0.1356, 0.005612, 0.1356, 0.005612, 0.002512, 0.1387, 0.002512, 0.1387, 0.1356, 0.005612, 0.1356, 0.005612, 0.002512, 0.1387, 0.002512, 0.1387, 0.1356, 0.005612, 0.1356, 0.005612, 0.002512, 0.1387, 0.002512, 0.1387, 0.1356, 0.005612, 0.1356, 0.005612, 0.002512, 0.1387, 0.002512, 0.1387, 0.1356, 0.005612, 0.1356, 0.005612, 0.002512, 0.1387, 0.002512, 0.1387, 0.1356, 0.005612, 0.1356, 0.005612, 0.002512, 0.1387, 0.002512, 0.1387, 0.1356, 0.005612, 0.1356, 0.005612, 0.002512, 0.1387, 0.002512, 0.1387, 0.1356, 0.005612, 0.1356, 0.005612, 0.002512, 0.1387, 0.002512, 0.1387, 0.1356, 0.005612, 0.1356, 0.005612, 0.002512, 0.1387, 0.002512, 0.1387, 0.1356, 0.005612, 0.1356, 0.005612, 0.002512, 0.1387, 0.002512, 0.1387, 0.1356, 0.005612, 0.1356, 0.005612, 0.002512, 0.1387, 0.002512, 0.1387, 0.1356, 0.005612, 0.1356, 0.005612, 0.002512, 0.1387, 0.002512, 0.1387, 0.1356, 0.005612, 0.1356, 0.005612, 0.002512, 0.1387, 0.002512, 0.1387, 0.1356, 0.005612, 0.1356, 0.005612, 0.002512, 0.1387, 0.002512, 0.1387, 0.1356, 0.005612, 0.1356, 0.005612, 0.002512, 0.1387, 0.002512, 0.1387, 0.1356, 0.005612, 0.1356, 0.005612, 0.002512, 0.1387, 0.002512, 0.1387, 0.1356, 0.005612, 0.1356, 0.005612, 0.002512, 0.1387, 0.002512, 0.1387, 0.1356, 0.005612, 0.1356, 0.005612, 0.002512, 0.1387, 0.002512, 0.1387, 0.1356, 0.005612, 0.1356, 0.005612, 0.002512, 0.1387, 0.002512, 0.1387, 0.1356, 0.005612, 0.1356, 0.005612, 0.002512, 0.1387, 0.002512, 0.1387, 0.1356, 0.005612, 0.1356, 0.005612, 0.002512, 0.1387, 0.002512, 0.1387, 0.1356, 0.005612, 0.1356, 0.005612, 0.002512, 0.1387, 0.002512, 0.1387, 0.1356, 0.005612, 0.1356, 0.005612, 0.002512, 0.1387, 0.002512, 0.1387, 0.1356, 0.005612, 0.1356, 0.005612, 0.002512, 0.1387, 0.002512, 0.1387, 0.1356, 0.005612, 0.1356, 0.005612, 0.002512, 0.1387, 0.002512, 0.1387, 0.1356, 0.005612, 0.1356, 0.005612, 0.002512, 0.1387, 0.002512, 0.1387, 0.1356, 0.005612, 0.1356, 0.005612, 0.002512, 0.1387, 0.002512, 0.1387, 0.1356, 0.005612, 0.1356, 0.005612, 0.002512, 0.1387, 0.002512, 0.1387, 0.1356, 0.005612, 0.1356, 0.005612, 0.002512, 0.1387, 0.002512, 0.1387, 0.1356, 0.005612, 0.1356, 0.005612, 0.002512, 0.1387, 0.002512, 0.1387, 0.1356, 0.005612, 0.1356, 0.005612, 0.002512, 0.1387, 0.002512, 0.1387, 0.1356, 0.005612, 0.1356, 0.005612, 0.002512, 0.1387, 0.002512, 0.1387, 0.1356, 0.005612, 0.1356, 0.005612, 0.002512, 0.1387, 0.002512, 0.1387, 0.1356, 0.005612, 0.1356, 0.005612, 0.002512, 0.1387, 0.002512, 0.1387, 0.1356, 0.005612, 0.1356, 0.005612, 0.002512, 0.1387, 0.002512, 0.1387, 0.1356, 0.005612, 0.1356, 0.005612, 0.002512, 0.1387, 0.002512, 0.1387, 0.1356, 0.005612, 0.1356, 0.005612, 0.002512, 0.1387, 0.002512, 0.1387, 0.1356, 0.005612, 0.1356, 0.005612, 0.002512, 0.1387, 0.002512, 0.1387, 0.1356, 0.005612, 0.1356, 0.005612, 0.002512, 0.1387, 0.002512, 0.1387, 0.1356, 0.005612, 0.1356, 0.005612, 0.002512, 0.1387, 0.002512, 0.1387, 0.1356, 0.005612, 0.1356, 0.005612, 0.002512, 0.1387, 0.002512, 0.1387, 0.1356, 0.005612, 0.1356, 0.005612, 0.002512, 0.1387, 0.002512, 0.1387, 0.1356, 0.005612, 0.1356, 0.005612, 0.002512, 0.1387, 0.002512, 0.1387, 0.1356, 0.005612, 0.1356, 0.005612, 0.002512, 0.1387, 0.002512, 0.1387, 0.1356, 0.005612, 0.1356, 0.005612, 0.002512, 0.1387, 0.002512, 0.1387, 0.1356, 0.005612, 0.1356, 0.005612, 0.002512, 0.1387, 0.002512, 0.1387, 0.1356, 0.005612, 0.1356, 0.005612, 0.002512, 0.1387, 0.002512, 0.1387, 0.1356, 0.005612, 0.1356, 0.005612, 0.002512, 0.1387, 0.002512, 0.1387, 0.1356, 0.005612, 0.1356, 0.005612, 0.002512, 0.1387, 0.002512, 0.1387, 0.1356, 0.005612, 0.1356, 0.005612, 0.002512, 0.1387, 0.002512, 0.1387, 0.1356, 0.005612, 0.1356, 0.005612, 0.002512, 0.1387, 0.002512, 0.1387, 0.1356, 0.005612, 0.1356, 0.005612, 0.002512, 0.1387, 0.002512, 0.1387, 0.1356, 0.005612, 0.1356, 0.005612, 0.002512, 0.1387, 0.002512, 0.1387, 0.1356, 0.005612, 0.1356, 0.005612, 0.002512, 0.1387, 0.002512, 0.1387, 0.1356, 0.005612, 0.1356, 0.005612, 0.002512, 0.1387, 0.002512, 0.1387, 0.1356, 0.005612, 0.1356, 0.005612, 0.002512, 0.1387, 0.002512, 0.1387, 0.1356, 0.005612, 0.1356, 0.005612, 0.002512, 0.1387, 0.002512, 0.1387, 0.1356, 0.005612, 0.1356, 0.005612, 0.002512, 0.1387, 0.002512, 0.1387, 0.1356, 0.005612, 0.1356, 0.005612, 0.002512, 0.1387, 0.002512, 0.1387, 0.1356, 0.005612, 0.1356, 0.005612, 0.002512, 0.1387, 0.002512, 0.1387, 0.1356, 0.005612, 0.1356, 0.005612, 0.002512, 0.1387, 0.002512, 0.1387, 0.1356, 0.005612, 0.1356, 0.005612, 0.002512, 0.1387, 0.002512, 0.1387, 0.1356, 0.005612, 0.1356, 0.005612, 0.002512, 0.1387, 0.002512, 0.1387, 0.1356, 0.005612, 0.1356, 0.005612, 0.002512, 0.1387, 0.002512, 0.1387, 0.1356, 0.005612, 0.1356, 0.005612, 0.002512, 0.1387, 0.002512, 0.1387, 0.1356, 0.005612, 0.1356, 0.005612, 0.002512, 0.1387, 0.002512, 0.1387, 0.1356, 0.005612, 0.1356, 0.005612, 0.002512, 0.1387, 0.002512, 0.1387, 0.1356, 0.005612, 0.1356, 0.005612, 0.002512, 0.1387, 0.002512, 0.1387, 0.1356, 0.005612, 0.1356, 0.005612, 0.002512, 0.1387, 0.002512, 0.1387, 0.1356, 0.005612, 0.1356, 0.005612, 0.002512, 0.1387, 0.002512, 0.1387, 0.1356, 0.005612, 0.1356, 0.005612, 0.002512, 0.1387, 0.002512, 0.1387, 0.1356, 0.005612, 0.1356, 0.005612, 0.002512, 0.1387, 0.002512, 0.1387, 0.1356, 0.005612, 0.1356, 0.005612, 0.002512, 0.1387, 0.002512, 0.1387, 0.1356, 0.005612, 0.1356, 0.005612, 0.002512, 0.1387, 0.002512, 0.1387, 0.1356, 0.005612, 0.1356, 0.005612, 0.002512, 0.1387, 0.002512, 0.1387, 0.1356, 0.005612, 0.1356, 0.005612, 0.002512, 0.1387, 0.002512, 0.1387, 0.1356, 0.005612, 0.1356, 0.005612, 0.002512, 0.1387, 0.002512, 0.1387, 0.1356, 0.005612, 0.1356, 0.005612, 0.002512, 0.1387, 0.002512, 0.1387, 0.1356, 0.005612, 0.1356, 0.005612, 0.002512, 0.1387, 0.002512, 0.1387, 0.1356, 0.005612, 0.1356, 0.005612, 0.002512, 0.1387, 0.002512, 0.1387, 0.1356, 0.005612, 0.1356, 0.005612, 0.002512, 0.1387, 0.002512, 0.1387, 0.1356, 0.005612, 0.1356, 0.005612, 0.002512, 0.1387, 0.002512, 0.1387, 0.1356, 0.005612, 0.1356, 0.005612, 0.002512, 0.1387, 0.002512, 0.1387, 0.1356, 0.005612, 0.1356, 0.005612, 0.002512, 0.1387, 0.002512, 0.1387, 0.1356, 0.005612, 0.1356, 0.005612, 0.002512, 0.1387, 0.002512, 0.1387, 0.1356, 0.005612, 0.1356, 0.005612, 0.002512, 0.1387, 0.002512, 0.1387, 0.1356, 0.005612, 0.1356, 0.005612, 0.002512, 0.1387, 0.002512, 0.1387, 0.1356, 0.005612, 0.1356, 0.005612, 0.002512, 0.1387, 0.002512, 0.1387, 0.1356, 0.005612, 0.1356, 0.005612, 0.002512, 0.1387, 0.002512, 0.1387, 0.1356, 0.005612, 0.1356, 0.005612, 0.002512, 0.1387, 0.002512, 0.1387, 0.1356, 0.005612, 0.1356, 0.005612, 0.002512, 0.1387, 0.002512, 0.1387, 0.1356, 0.005612, 0.1356, 0.005612, 0.002512, 0.1387, 0.002512, 0.1387, 0.1356, 0.005612, 0.1356, 0.005612, 0.002512, 0.1387, 0.002512, 0.1387, 0.1356, 0.005612, 0.1356, 0.005612, 0.002512, 0.1387, 0.002512, 0.1387, 0.1356, 0.005612, 0.1356, 0.005612, 0.002512, 0.1387, 0.002512, 0.1387, 0.1356, 0.005612, 0.1356, 0.005612, 0.002512, 0.1387, 0.002512, 0.1387, 0.1356, 0.005612, 0.1356, 0.005612, 0.002512, 0.1387, 0.002512, 0.1387, 0.1356, 0.005612, 0.1356, 0.005612, 0.002512, 0.1387, 0.002512, 0.1387, 0.1356, 0.005612, 0.1356, 0.005612, 0.002512, 0.1387, 0.002512, 0.1387, 0.1356, 0.005612, 0.1356, 0.005612, 0.002512, 0.1387, 0.002512, 0.1387, 0.1356, 0.005612, 0.1356, 0.005612, 0.002512, 0.1387, 0.002512, 0.1387, 0.1356, 0.005612, 0.1356, 0.005612, 0.002512, 0.1387, 0.002512, 0.1387, 0.1356, 0.005612, 0.1356, 0.005612, 0.002512, 0.1387, 0.002512, 0.1387, 0.1356, 0.005612, 0.1356, 0.005612, 0.002512, 0.1387, 0.002512, 0.1387, 0.1356, 0.005612, 0.1356, 0.005612, 0.002512, 0.1387, 0.002512, 0.1387, 0.1356, 0.005612, 0.1356, 0.005612, 0.002512, 0.1387, 0.002512, 0.1387, 0.1356, 0.005612, 0.1356, 0.005612, 0.002512, 0.1387, 0.002512, 0.1387, 0.1356, 0.005612, 0.1356, 0.005612, 0.002512, 0.1387, 0.002512, 0.1387, 0.1356, 0.005612, 0.1356, 0.005612, 0.002512, 0.1387, 0.002512, 0.1387, 0.1356, 0.005612, 0.1356, 0.005612, 0.002512, 0.1387, 0.002512, 0.1387, 0.1356, 0.005612, 0.1356, 0.005612, 0.002512, 0.1387, 0.002512, 0.1387, 0.1356, 0.005612, 0.1356, 0.005612, 0.002512, 0.1387, 0.002512, 0.1387, 0.1356, 0.005612, 0.1356, 0.005612, 0.002512, 0.1387, 0.002512, 0.1387, 0.1356, 0.005612, 0.1356, 0.005612, 0.002512, 0.1387, 0.002512, 0.1387, 0.1356, 0.005612, 0.1356, 0.005612, 0.002512, 0.1387, 0.002512, 0.1387, 0.1356, 0.005612, 0.1356, 0.005612, 0.002512, 0.1387, 0.002512, 0.1387, 0.1356, 0.005612, 0.1356, 0.005612, 0.002512, 0.1387, 0.002512, 0.1387, 0.1356, 0.005612, 0.1356, 0.005612, 0.002512, 0.1387, 0.002512, 0.1387, 0.1356, 0.005612, 0.1356, 0.005612, 0.002512, 0.1387, 0.002512, 0.1387, 0.1356, 0.005612, 0.1356, 0.005612, 0.002512, 0.1387, 0.002512, 0.1387, 0.1356, 0.005612, 0.1356, 0.005612, 0.002512, 0.1387, 0.002512, 0.1387, 0.1356, 0.005612, 0.1356, 0.005612, 0.002512, 0.1387, 0.002512, 0.1387, 0.1356, 0.005612, 0.1356, 0.005612, 0.002512, 0.1387, 0.002512, 0.1387, 0.1356, 0.005612, 0.1356, 0.005612, 0.002512, 0.1387, 0.002512, 0.1387, 0.1356, 0.005612, 0.1356, 0.005612, 0.002512, 0.1387, 0.002512, 0.1387, 0.1356, 0.005612, 0.1356, 0.005612, 0.002512, 0.1387, 0.002512, 0.1387, 0.1356, 0.005612, 0.1356, 0.005612, 0.002512, 0.1387, 0.002512, 0.1387, 0.1356, 0.005612, 0.1356, 0.005612, 0.002512, 0.1387, 0.002512, 0.1387, 0.1356, 0.005612, 0.1356, 0.005612, 0.002512, 0.1387, 0.002512, 0.1387, 0.1356, 0.005612, 0.1356, 0.005612, 0.002512, 0.1387, 0.002512, 0.1387, 0.1356, 0.005612, 0.1356, 0.005612, 0.002512, 0.1387, 0.002512, 0.1387, 0.1356, 0.005612, 0.1356, 0.005612, 0.002512, 0.1387, 0.002512, 0.1387, 0.1356, 0.005612, 0.1356, 0.005612, 0.002512, 0.1387, 0.002512, 0.1387, 0.1356, 0.005612, 0.1356, 0.005612, 0.002512, 0.1387, 0.002512, 0.1387, 0.1356, 0.005612, 0.1356, 0.005612, 0.002512, 0.1387, 0.002512, 0.1387, 0.1356, 0.005612, 0.1356, 0.005612, 0.002512, 0.1387, 0.002512, 0.1387, 0.1356, 0.005612, 0.1356, 0.005612, 0.002512, 0.1387, 0.002512, 0.1387, 0.1356, 0.005612, 0.1356, 0.005612, 0.002512, 0.1387, 0.002512, 0.1387, 0.1356, 0.005612, 0.1356, 0.005612, 0.002512, 0.1387, 0.002512, 0.1387, 0.1356, 0.005612, 0.1356, 0.005612, 0.002512, 0.1387, 0.002512, 0.1387, 0.1356, 0.005612, 0.1356, 0.005612, 0.002512, 0.1387, 0.002512, 0.1387, 0.1356, 0.005612, 0.1356, 0.005612, 0.002512, 0.1387, 0.002512, 0.1387, 0.1356, 0.005612, 0.1356, 0.005612, 0.002512, 0.1387, 0.002512, 0.1387, 0.1356, 0.005612, 0.1356, 0.005612, 0.002512, 0.1387, 0.002512, 0.1387, 0.1356, 0.005612, 0.1356, 0.005612, 0.002512, 0.1387, 0.002512, 0.1387, 0.1356, 0.005612, 0.1356, 0.005612, 0.002512, 0.1387, 0.002512, 0.1387, 0.1356, 0.005612, 0.1356, 0.005612, 0.002512, 0.1387, 0.002512, 0.1387, 0.1356, 0.005612, 0.1356, 0.005612, 0.002512, 0.1387, 0.002512, 0.1387, 0.1356, 0.005612, 0.1356, 0.005612, 0.002512, 0.1387, 0.002512, 0.1387, 0.1356, 0.005612, 0.1356, 0.005612, 0.002512, 0.1387, 0.002512, 0.1387, 0.1356, 0.005612, 0.1356, 0.005612, 0.002512, 0.1387, 0.002512, 0.1387, 0.1356, 0.005612, 0.1356, 0.005612, 0.002512, 0.1387, 0.002512, 0.1387, 0.1356, 0.005612, 0.1356, 0.005612, 0.002512, 0.1387, 0.002512, 0.1387, 0.1356, 0.005612, 0.1356, 0.005612, 0.002512, 0.1387, 0.002512, 0.1387, 0.1356, 0.005612, 0.1356, 0.005612, 0.002512, 0.1387, 0.002512, 0.1387, 0.1356, 0.005612, 0.1356, 0.005612, 0.002512, 0.1387, 0.002512, 0.1387, 0.1356, 0.005612, 0.1356, 0.005612, 0.002512, 0.1387, 0.002512, 0.1387, 0.1356, 0.005612, 0.1356, 0.005612, 0.002512, 0.1387, 0.002512, 0.1387, 0.1356, 0.005612, 0.1356, 0.005612, 0.002512, 0.1387, 0.002512, 0.1387, 0.1356, 0.005612, 0.1356, 0.005612, 0.002512, 0.1387, 0.002512, 0.1387, 0.1356, 0.005612, 0.1356, 0.005612, 0.002512, 0.1387, 0.002512, 0.1387, 0.1356, 0.005612, 0.1356, 0.005612, 0.002512, 0.1387, 0.002512, 0.1387, 0.1356, 0.005612, 0.1356, 0.005612, 0.002512, 0.1387, 0.002512, 0.1387, 0.1356, 0.005612, 0.1356, 0.005612, 0.002512, 0.1387, 0.002512, 0.1387, 0.1356, 0.005612, 0.1356, 0.005612, 0.002512, 0.1387, 0.002512, 0.1387, 0.1356, 0.005612, 0.1356, 0.005612, 0.002512, 0.1387, 0.002512, 0.1387, 0.1356, 0.005612, 0.1356, 0.005612, 0.002512, 0.1387, 0.002512, 0.1387, 0.1356, 0.005612, 0.1356, 0.005612, 0.002512, 0.1387, 0.002512, 0.1387, 0.1356, 0.005612, 0.1356, 0.005612, 0.002512, 0.1387, 0.002512, 0.1387, 0.1356, 0.005612, 0.1356, 0.005612, 0.002512, 0.1387, 0.002512, 0.1387, 0.1356, 0.005612, 0.1356, 0.005612, 0.002512, 0.1387, 0.002512, 0.1387, 0.1356, 0.005612, 0.1356, 0.005612, 0.002512, 0.1387, 0.002512, 0.1387, 0.1356, 0.005612, 0.1356, 0.005612, 0.002512, 0.1387, 0.002512, 0.1387, 0.1356, 0.005612, 0.1356, 0.005612, 0.002512, 0.1387, 0.002512, 0.1387, 0.1356, 0.005612, 0.1356, 0.005612, 0.002512, 0.1387, 0.002512, 0.1387, 0.1356, 0.005612, 0.1356, 0.005612, 0.002512, 0.1387, 0.002512, 0.1387, 0.1356, 0.005612, 0.1356, 0.005612, 0.002512, 0.1387, 0.002512, 0.1387, 0.1356, 0.005612, 0.1356, 0.005612, 0.002512, 0.1387, 0.002512, 0.1387, 0.1356, 0.005612, 0.1356, 0.005612, 0.002512, 0.1387, 0.002512, 0.1387, 0.1356, 0.005612, 0.1356, 0.005612, 0.002512, 0.1387, 0.002512, 0.1387, 0.1356, 0.005612, 0.1356, 0.005612, 0.002512, 0.1387, 0.002512, 0.1387, 0.1356, 0.005612, 0.1356, 0.005612, 0.002512, 0.1387, 0.002512, 0.1387, 0.1356, 0.005612, 0.1356, 0.005612, 0.002512, 0.1387, 0.002512, 0.1387, 0.1356, 0.005612, 0.1356, 0.005612, 0.002512, 0.1387, 0.002512, 0.1387, 0.1356, 0.005612, 0.1356, 0.005612, 0.002512, 0.1387, 0.002512, 0.1387, 0.1356, 0.005612, 0.1356, 0.005612, 0.002512, 0.1387, 0.002512, 0.1387, 0.1356, 0.005612, 0.1356, 0.005612, 0.002512, 0.1387, 0.002512, 0.1387, 0.1356, 0.005612, 0.1356, 0.005612, 0.002512, 0.1387, 0.002512, 0.1387, 0.1356, 0.005612, 0.1356, 0.005612, 0.002512, 0.1387, 0.002512, 0.1387, 0.1356, 0.005612, 0.1356, 0.005612, 0.002512, 0.1387, 0.002512, 0.1387, 0.1356, 0.005612, 0.1356, 0.005612, 0.002512, 0.1387, 0.002512, 0.1387, 0.1356, 0.005612, 0.1356, 0.005612, 0.002512, 0.1387, 0.002512, 0.1387, 0.1356, 0.005612, 0.1356, 0.005612, 0.002512, 0.1387, 0.002512, 0.1387, 0.1356, 0.005612, 0.1356, 0.005612, 0.002512, 0.1387, 0.002512, 0.1387, 0.1356, 0.005612, 0.1356, 0.005612, 0.002512, 0.1387, 0.002512, 0.1387, 0.1356, 0.005612, 0.1356, 0.005612, 0.002512, 0.1387, 0.002512, 0.1387, 0.1356, 0.005612, 0.1356, 0.005612, 0.002512, 0.1387, 0.002512, 0.1387, 0.1356, 0.005612, 0.1356, 0.005612, 0.002512, 0.1387, 0.002512, 0.1387, 0.1356, 0.005612, 0.1356, 0.005612, 0.002512, 0.1387, 0.002512, 0.1387, 0.1356, 0.005612, 0.1356, 0.005612, 0.002512, 0.1387, 0.002512, 0.1387, 0.1356, 0.005612, 0.1356, 0.005612, 0.002512, 0.1387, 0.002512, 0.1387, 0.1356, 0.005612, 0.1356, 0.005612, 0.002512, 0.1387, 0.002512, 0.1387, 0.1356, 0.005612, 0.1356, 0.005612, 0.002512, 0.1387, 0.002512, 0.1387, 0.1356, 0.005612, 0.1356, 0.005612, 0.002512, 0.1387, 0.002512, 0.1387, 0.1356, 0.005612, 0.1356, 0.005612, 0.002512, 0.1387, 0.002512, 0.1387, 0.1356, 0.005612, 0.1356, 0.005612, 0.002512, 0.1387, 0.002512, 0.1387, 0.1356, 0.005612, 0.1356, 0.005612, 0.002512, 0.1387, 0.002512, 0.1387, 0.1356, 0.005612, 0.1356, 0.005612, 0.002512, 0.1387, 0.002512, 0.1387, 0.1356, 0.005612, 0.1356, 0.005612, 0.002512, 0.1387, 0.002512, 0.1387, 0.1356, 0.005612, 0.1356, 0.005612, 0.002512, 0.1387, 0.002512, 0.1387, 0.1356, 0.005612, 0.1356, 0.005612, 0.002512, 0.1387, 0.002512, 0.1387, 0.1356, 0.005612, 0.1356, 0.005612, 0.002512, 0.1387, 0.002512, 0.1387, 0.1356, 0.005612, 0.1356, 0.005612, 0.002512, 0.1387, 0.002512, 0.1387, 0.1356, 0.005612, 0.1356, 0.005612, 0.002512, 0.1387, 0.002512, 0.1387, 0.1356, 0.005612, 0.1356, 0.005612, 0.002512, 0.1387, 0.002512, 0.1387, 0.1356, 0.005612, 0.1356, 0.005612, 0.002512, 0.1387, 0.002512, 0.1387, 0.1356, 0.005612, 0.1356, 0.005612, 0.002512, 0.1387, 0.002512, 0.1387, 0.1356, 0.005612, 0.1356, 0.005612, 0.002512, 0.1387, 0.002512, 0.1387, 0.1356, 0.005612, 0.1356, 0.005612, 0.002512, 0.1387, 0.002512, 0.1387, 0.1356, 0.005612, 0.1356, 0.005612, 0.002512, 0.1387, 0.002512, 0.1387, 0.1356, 0.005612, 0.1356, 0.005612, 0.002512, 0.1387, 0.002512, 0.1387, 0.1356, 0.005612, 0.1356, 0.005612, 0.002512, 0.1387, 0.002512, 0.1387, 0.1356, 0.005612, 0.1356, 0.005612, 0.002512, 0.1387, 0.002512, 0.1387, 0.1356, 0.005612, 0.1356, 0.005612, 0.002512, 0.1387, 0.002512, 0.1387, 0.1356, 0.005612, 0.1356, 0.005612, 0.002512, 0.1387, 0.002512, 0.1387, 0.1356, 0.005612, 0.1356, 0.005612, 0.002512, 0.1387, 0.002512, 0.1387, 0.1356, 0.005612, 0.1356, 0.005612, 0.002512, 0.1387, 0.002512, 0.1387, 0.1356, 0.005612, 0.1356, 0.005612, 0.002512, 0.1387, 0.002512, 0.1387, 0.1356, 0.005612, 0.1356, 0.005612, 0.002512, 0.1387, 0.002512, 0.1387, 0.1356, 0.005612, 0.1356, 0.005612, 0.002512, 0.1387, 0.002512, 0.1387, 0.1356, 0.005612, 0.1356, 0.005612, 0.002512, 0.1387, 0.002512, 0.1387, 0.1356, 0.005612, 0.1356, 0.005612, 0.002512, 0.1387, 0.002512, 0.1387, 0.1356, 0.005612, 0.1356, 0.005612, 0.002512, 0.1387, 0.002512, 0.1387, 0.1356, 0.005612, 0.1356, 0.005612, 0.002512, 0.1387, 0.002512, 0.1387, 0.1356, 0.005612, 0.1356, 0.005612, 0.002512, 0.1387, 0.002512, 0.1387, 0.1356, 0.005612, 0.1356, 0.005612, 0.002512, 0.1387, 0.002512, 0.1387, 0.1356, 0.005612, 0.1356, 0.005612, 0.002512, 0.1387, 0.002512, 0.1387, 0.1356, 0.005612, 0.1356, 0.005612, 0.002512, 0.1387, 0.002512, 0.1387, 0.1356, 0.005612, 0.1356, 0.005612, 0.002512, 0.1387, 0.002512, 0.1387, 0.1356, 0.005612, 0.1356, 0.005612, 0.002512, 0.1387, 0.002512, 0.1387, 0.1356, 0.005612, 0.1356, 0.005612, 0.002512, 0.1387, 0.002512, 0.1387, 0.1356, 0.005612, 0.1356, 0.005612, 0.002512, 0.1387, 0.002512, 0.1387, 0.1356, 0.005612, 0.1356, 0.005612, 0.002512, 0.1387, 0.002512, 0.1387, 0.1356, 0.005612, 0.1356, 0.005612, 0.002512, 0.1387, 0.002512, 0.1387, 0.1356, 0.005612, 0.1356, 0.005612, 0.002512, 0.1387, 0.002512, 0.1387, 0.1356, 0.005612, 0.1356, 0.005612, 0.002512, 0.1387, 0.002512, 0.1387, 0.1356, 0.005612, 0.1356, 0.005612, 0.002512, 0.1387, 0.002512, 0.1387, 0.1356, 0.005612, 0.1356, 0.005612, 0.002512, 0.1387, 0.002512, 0.1387, 0.1356, 0.005612, 0.1356, 0.005612, 0.002512, 0.1387, 0.002512, 0.1387, 0.1356, 0.005612, 0.1356, 0.005612, 0.002512, 0.1387, 0.002512, 0.1387, 0.1356, 0.005612, 0.1356, 0.005612, 0.002512, 0.1387, 0.002512, 0.1387, 0.1356, 0.005612, 0.1356, 0.005612, 0.002512, 0.1387, 0.002512, 0.1387, 0.1356, 0.005612, 0.1356, 0.005612, 0.002512, 0.1387, 0.002512, 0.1387, 0.1356, 0.005612, 0.1356, 0.005612, 0.002512, 0.1387, 0.002512, 0.1387, 0.1356, 0.005612, 0.1356, 0.005612, 0.002512, 0.1387, 0.002512, 0.1387, 0.1356, 0.005612, 0.1356, 0.005612, 0.002512, 0.1387, 0.002512, 0.1387, 0.1356, 0.005612, 0.1356, 0.005612, 0.002512, 0.1387, 0.002512, 0.1387, 0.1356, 0.005612, 0.1356, 0.005612, 0.002512, 0.1387, 0.002512, 0.1387, 0.1356, 0.005612, 0.1356, 0.005612, 0.002512, 0.1387, 0.002512, 0.1387, 0.1356, 0.005612, 0.1356, 0.005612, 0.002512, 0.1387, 0.002512, 0.1387, 0.1356, 0.005612, 0.1356, 0.005612, 0.002512, 0.1387, 0.002512, 0.1387, 0.1356, 0.005612, 0.1356, 0.005612, 0.002512, 0.1387, 0.002512, 0.1387, 0.1356, 0.005612, 0.1356, 0.005612, 0.002512, 0.1387, 0.002512, 0.1387, 0.1356, 0.005612, 0.1356, 0.005612, 0.002512, 0.1387, 0.002512, 0.1387, 0.1356, 0.005612, 0.1356, 0.005612, 0.002512, 0.1387, 0.002512, 0.1387, 0.1356, 0.005612, 0.1356, 0.005612, 0.002512, 0.1387, 0.002512, 0.1387, 0.1356, 0.005612, 0.1356, 0.005612, 0.002512, 0.1387, 0.002512, 0.1387, 0.1356, 0.005612, 0.1356, 0.005612, 0.002512, 0.1387, 0.002512, 0.1387, 0.1356, 0.005612, 0.1356, 0.005612, 0.002512, 0.1387, 0.002512, 0.1387, 0.1356, 0.005612, 0.1356, 0.005612, 0.002512, 0.1387, 0.002512, 0.1387, 0.1356, 0.005612, 0.1356, 0.005612, 0.002512, 0.1387, 0.002512, 0.1387, 0.1356, 0.005612, 0.1356, 0.005612, 0.002512, 0.1387, 0.002512, 0.1387, 0.1356, 0.005612, 0.1356, 0.005612, 0.002512, 0.1387, 0.002512, 0.1387, 0.1356, 0.005612, 0.1356, 0.005612, 0.002512, 0.1387, 0.002512, 0.1387, 0.1356, 0.005612, 0.1356, 0.005612, 0.002512, 0.1387, 0.002512, 0.1387, 0.1356, 0.005612, 0.1356, 0.005612, 0.002512, 0.1387, 0.002512, 0.1387, 0.1356, 0.005612, 0.1356, 0.005612, 0.002512, 0.1387, 0.002512, 0.1387, 0.1356, 0.005612, 0.1356, 0.005612, 0.002512, 0.1387, 0.002512, 0.1387, 0.1356, 0.005612, 0.1356, 0.005612, 0.002512, 0.1387, 0.002512, 0.1387, 0.1356, 0.005612, 0.1356, 0.005612, 0.002512, 0.1387, 0.002512, 0.1387, 0.1356, 0.005612, 0.1356, 0.005612, 0.002512, 0.1387, 0.002512, 0.1387, 0.1356, 0.005612, 0.1356, 0.005612, 0.002512, 0.1387, 0.002512, 0.1387, 0.1356, 0.005612, 0.1356, 0.005612, 0.002512, 0.1387, 0.002512, 0.1387, 0.1356, 0.005612, 0.1356, 0.005612, 0.002512, 0.1387, 0.002512, 0.1387, 0.1356, 0.005612, 0.1356, 0.005612, 0.002512, 0.1387, 0.002512, 0.1387, 0.1356, 0.005612, 0.1356, 0.005612, 0.002512, 0.1387, 0.002512, 0.1387, 0.1356, 0.005612, 0.1356, 0.005612, 0.002512, 0.1387, 0.002512, 0.1387, 0.1356, 0.005612, 0.1356, 0.005612, 0.002512, 0.1387, 0.002512, 0.1387, 0.1356, 0.005612, 0.1356, 0.005612, 0.002512, 0.1387, 0.002512, 0.1387, 0.1356, 0.005612, 0.1356, 0.005612, 0.002512, 0.1387, 0.002512, 0.1387, 0.1356, 0.005612, 0.1356, 0.005612, 0.002512, 0.1387, 0.002512, 0.1387, 0.1356, 0.005612, 0.1356, 0.005612, 0.002512, 0.1387, 0.002512, 0.1387, 0.1356, 0.005612, 0.1356, 0.005612, 0.002512, 0.1387, 0.002512, 0.1387, 0.1356, 0.005612, 0.1356, 0.005612, 0.002512, 0.1387, 0.002512, 0.1387, 0.1356, 0.005612, 0.1356, 0.005612, 0.002512, 0.1387, 0.002512, 0.1387, 0.1356, 0.005612, 0.1356, 0.005612, 0.002512, 0.1387, 0.002512, 0.1387, 0.1356, 0.005612, 0.1356, 0.005612, 0.002512, 0.1387, 0.002512, 0.1387, 0.1356, 0.005612, 0.1356, 0.005612, 0.002512, 0.1387, 0.002512, 0.1387, 0.1356, 0.005612, 0.1356, 0.005612, 0.002512, 0.1387, 0.002512, 0.1387, 0.1356, 0.005612, 0.1356, 0.005612, 0.002512, 0.1387, 0.002512, 0.1387, 0.1356, 0.005612, 0.1356, 0.005612, 0.002512, 0.1387, 0.002512, 0.1387, 0.1356, 0.005612, 0.1356, 0.005612, 0.002512, 0.1387, 0.002512, 0.1387, 0.1356, 0.005612, 0.1356, 0.005612, 0.002512, 0.1387, 0.002512, 0.1387, 0.1356, 0.005612, 0.1356, 0.005612, 0.002512, 0.1387, 0.002512, 0.1387, 0.1356, 0.005612, 0.1356, 0.005612, 0.002512, 0.1387, 0.002512, 0.1387, 0.1356, 0.005612, 0.1356, 0.005612, 0.002512, 0.1387, 0.002512, 0.1387, 0.1356, 0.005612, 0.1356, 0.005612, 0.002512, 0.1387, 0.002512, 0.1387, 0.1356, 0.005612, 0.1356, 0.005612, 0.002512, 0.1387, 0.002512, 0.1387, 0.1356, 0.005612, 0.1356, 0.005612, 0.002512, 0.1387, 0.002512, 0.1387, 0.1356, 0.005612, 0.1356, 0.005612, 0.002512, 0.1387, 0.002512, 0.1387, 0.1356, 0.005612, 0.1356, 0.005612, 0.002512, 0.1387, 0.002512, 0.1387, 0.1356, 0.005612, 0.1356, 0.005612, 0.002512, 0.1387, 0.002512, 0.1387, 0.1356, 0.005612, 0.1356, 0.005612, 0.002512, 0.1387, 0.002512, 0.1387, 0.1356, 0.005612, 0.1356, 0.005612, 0.002512, 0.1387, 0.002512, 0.1387, 0.1356, 0.005612, 0.1356, 0.005612, 0.002512, 0.1387, 0.002512, 0.1387, 0.1356, 0.005612, 0.1356, 0.005612, 0.002512, 0.1387, 0.002512, 0.1387, 0.1356, 0.005612, 0.1356, 0.005612, 0.002512, 0.1387, 0.002512, 0.1387, 0.1356, 0.005612, 0.1356, 0.005612, 0.002512, 0.1387, 0.002512, 0.1387, 0.1356, 0.005612, 0.1356, 0.005612, 0.002512, 0.1387, 0.002512, 0.1387, 0.1356, 0.005612, 0.1356, 0.005612, 0.002512, 0.1387, 0.002512, 0.1387, 0.1356, 0.005612, 0.1356, 0.005612, 0.002512, 0.1387, 0.002512, 0.1387, 0.1356, 0.005612, 0.1356, 0.005612, 0.002512, 0.1387, 0.002512, 0.1387, 0.1356, 0.005612, 0.1356, 0.005612, 0.002512, 0.1387, 0.002512, 0.1387, 0.1356, 0.005612, 0.1356, 0.005612, 0.002512, 0.1387, 0.002512, 0.1387, 0.1356, 0.005612, 0.1356, 0.005612, 0.002512, 0.1387, 0.002512, 0.1387, 0.1356, 0.005612, 0.1356, 0.005612, 0.002512, 0.1387, 0.002512, 0.1387, 0.1356, 0.005612, 0.1356, 0.005612, 0.002512, 0.1387, 0.002512, 0.1387, 0.1356, 0.005612, 0.1356, 0.005612, 0.002512, 0.1387, 0.002512, 0.1387, 0.1356, 0.005612, 0.1356, 0.005612, 0.002512, 0.1387, 0.002512, 0.1387, 0.1356, 0.005612, 0.1356, 0.005612, 0.002512, 0.1387, 0.002512, 0.1387, 0.1356, 0.005612, 0.1356, 0.005612, 0.002512, 0.1387, 0.002512, 0.1387, 0.1356, 0.005612, 0.1356, 0.005612, 0.002512, 0.1387, 0.002512, 0.1387, 0.1356, 0.005612, 0.1356, 0.005612, 0.002512, 0.1387, 0.002512, 0.1387, 0.1356, 0.005612, 0.1356, 0.005612, 0.002512, 0.1387, 0.002512, 0.1387, 0.1356, 0.005612, 0.1356, 0.005612, 0.002512, 0.1387, 0.002512, 0.1387, 0.1356, 0.005612, 0.1356, 0.005612, 0.002512, 0.1387, 0.002512, 0.1387, 0.1356, 0.005612, 0.1356, 0.005612, 0.002512, 0.1387, 0.002512, 0.1387, 0.1356, 0.005612, 0.1356, 0.005612, 0.002512, 0.1387, 0.002512, 0.1387, 0.1356, 0.005612, 0.1356, 0.005612, 0.002512, 0.1387, 0.002512, 0.1387, 0.1356, 0.005612, 0.1356, 0.005612, 0.002512, 0.1387, 0.002512, 0.1387, 0.1356, 0.005612, 0.1356, 0.005612, 0.002512, 0.1387, 0.002512, 0.1387, 0.1356, 0.005612, 0.1356, 0.005612, 0.002512, 0.1387, 0.002512, 0.1387, 0.1356, 0.005612, 0.1356, 0.005612, 0.002512, 0.1387, 0.002512, 0.1387, 0.1356, 0.005612, 0.1356, 0.005612, 0.002512, 0.1387, 0.002512, 0.1387, 0.1356, 0.005612, 0.1356, 0.005612, 0.002512, 0.1387, 0.002512, 0.1387, 0.1356, 0.005612, 0.1356, 0.005612, 0.002512, 0.1387, 0.002512, 0.1387, 0.1356, 0.005612, 0.1356, 0.005612, 0.002512, 0.1387, 0.002512, 0.1387, 0.1356, 0.005612, 0.1356, 0.005612, 0.002512, 0.1387, 0.002512, 0.1387, 0.1356, 0.005612, 0.1356, 0.005612, 0.002512, 0.1387, 0.002512, 0.1387, 0.1356, 0.005612, 0.1356, 0.005612, 0.002512, 0.1387, 0.002512, 0.1387, 0.1356, 0.005612, 0.1356, 0.005612, 0.002512, 0.1387, 0.002512, 0.1387, 0.1356, 0.005612, 0.1356, 0.005612, 0.002512, 0.1387, 0.002512, 0.1387, 0.1356, 0.005612, 0.1356, 0.005612, 0.002512, 0.1387, 0.002512, 0.1387, 0.1356, 0.005612, 0.1356, 0.005612, 0.002512, 0.1387, 0.002512, 0.1387, 0.1356, 0.005612, 0.1356, 0.005612, 0.002512, 0.1387, 0.002512, 0.1387, 0.1356, 0.005612, 0.1356, 0.005612, 0.002512, 0.1387, 0.002512, 0.1387, 0.1356, 0.005612, 0.1356, 0.005612, 0.002512, 0.1387, 0.002512, 0.1387, 0.1356, 0.005612, 0.1356, 0.005612, 0.002512, 0.1387, 0.002512, 0.1387, 0.1356, 0.005612, 0.1356, 0.005612, 0.002512, 0.1387, 0.002512, 0.1387, 0.1356, 0.005612, 0.1356, 0.005612, 0.002512, 0.1387, 0.002512, 0.1387, 0.1356, 0.005612, 0.1356, 0.005612, 0.002512, 0.1387, 0.002512, 0.1387, 0.1356, 0.005612, 0.1356, 0.005612, 0.002512, 0.1387, 0.002512, 0.1387, 0.1356, 0.005612, 0.1356, 0.005612, 0.002512, 0.1387, 0.002512, 0.1387, 0.1356, 0.005612, 0.1356, 0.005612, 0.002512, 0.1387, 0.002512, 0.1387, 0.1356, 0.005612, 0.1356, 0.005612, 0.002512, 0.1387, 0.002512, 0.1387, 0.1356, 0.005612, 0.1356, 0.005612, 0.002512, 0.1387, 0.002512, 0.1387, 0.1356, 0.005612, 0.1356, 0.005612, 0.002512, 0.1387, 0.002512, 0.1387, 0.1356, 0.005612, 0.1356, 0.005612, 0.002512, 0.1387, 0.002512, 0.1387, 0.1356, 0.005612, 0.1356, 0.005612, 0.002512, 0.1387, 0.002512, 0.1387, 0.1356, 0.005612, 0.1356, 0.005612, 0.002512, 0.1387, 0.002512, 0.1387, 0.1356, 0.005612, 0.1356, 0.005612, 0.002512, 0.1387, 0.002512, 0.1387, 0.1356, 0.005612, 0.1356, 0.005612, 0.002512, 0.1387, 0.002512, 0.1387, 0.1356, 0.005612, 0.1356, 0.005612, 0.002512, 0.1387, 0.002512, 0.1387, 0.1356, 0.005612, 0.1356, 0.005612, 0.002512, 0.1387, 0.002512, 0.1387, 0.1356, 0.005612, 0.1356, 0.005612, 0.002512, 0.1387, 0.002512, 0.1387, 0.1356, 0.005612, 0.1356, 0.005612, 0.002512, 0.1387, 0.002512, 0.1387, 0.1356, 0.005612, 0.1356, 0.005612, 0.002512, 0.1387, 0.002512, 0.1387, 0.1356, 0.005612, 0.1356, 0.005612, 0.002512, 0.1387, 0.002512, 0.1387, 0.1356, 0.005612, 0.1356, 0.005612, 0.002512, 0.1387, 0.002512, 0.1387, 0.1356, 0.005612, 0.1356, 0.005612, 0.002512, 0.1387, 0.002512, 0.1387, 0.1356, 0.005612, 0.1356, 0.005612, 0.002512, 0.1387, 0.002512, 0.1387, 0.1356, 0.005612, 0.1356, 0.005612, 0.002512, 0.1387, 0.002512, 0.1387, 0.1356, 0.005612, 0.1356, 0.005612, 0.002512, 0.1387, 0.002512, 0.1387, 0.1356, 0.005612, 0.1356, 0.005612, 0.002512, 0.1387, 0.002512, 0.1387, 0.1356, 0.005612, 0.1356, 0.005612, 0.002512, 0.1387, 0.002512, 0.1387, 0.1356, 0.005612, 0.1356, 0.005612, 0.002512, 0.1387, 0.002512, 0.1387, 0.1356, 0.005612, 0.1356, 0.005612, 0.002512, 0.1387, 0.002512, 0.1387, 0.1356, 0.005612, 0.1356, 0.005612, 0.002512, 0.1387, 0.002512, 0.1387, 0.1356, 0.005612, 0.1356, 0.005612, 0.002512, 0.1387, 0.002512, 0.1387, 0.1356, 0.005612, 0.1356])
me_cylinder_005.use_remesh_preserve_volume = False
me_cylinder_005.use_remesh_preserve_attributes = False
me_cylinder_005.use_mirror_vertex_groups = False
me_cylinder_005.update()
me_cube_005 = bpy.data.meshes.new('Cube.005')
me_cube_005.from_pydata([(21.85, -1.0, -1.0), (21.85, 1.0, -1.0), (23.85, 1.0, -1.0), (23.85, -1.0, -1.0), (21.85, -1.0, 1.0), (21.85, 1.0, 1.0), (23.85, 1.0, 1.0), (23.85, -1.0, 1.0), (21.85, -17.51, -1.0), (21.85, -15.51, -1.0), (23.85, -15.51, -1.0), (23.85, -17.51, -1.0), (21.85, -17.51, 1.0), (21.85, -15.51, 1.0), (23.85, -15.51, 1.0), (23.85, -17.51, 1.0), (-1.0, -1.0, -1.0), (-1.0, 1.0, -1.0), (1.0, 1.0, -1.0), (1.0, -1.0, -1.0), (-1.0, -1.0, 1.0), (-1.0, 1.0, 1.0), (1.0, 1.0, 1.0), (1.0, -1.0, 1.0), (-1.0, -17.51, -1.0), (-1.0, -15.51, -1.0), (1.0, -15.51, -1.0), (1.0, -17.51, -1.0), (-1.0, -17.51, 1.0), (-1.0, -15.51, 1.0), (1.0, -15.51, 1.0), (1.0, -17.51, 1.0)], [], [(4, 0, 1, 5), (5, 1, 2, 6), (6, 2, 3, 7), (7, 3, 0, 4), (0, 3, 2, 1), (7, 4, 5, 6), (12, 8, 9, 13), (13, 9, 10, 14), (14, 10, 11, 15), (15, 11, 8, 12), (8, 11, 10, 9), (15, 12, 13, 14), (20, 16, 17, 21), (21, 17, 18, 22), (22, 18, 19, 23), (23, 19, 16, 20), (16, 19, 18, 17), (23, 20, 21, 22), (28, 24, 25, 29), (29, 25, 26, 30), (30, 26, 27, 31), (31, 27, 24, 28), (24, 27, 26, 25), (31, 28, 29, 30)])
_uv = me_cube_005.uv_layers.new(name='UVMap')
_uv.uv.foreach_set('vector', [0.0, 0.0, 0.0, 1.0, 1.0, 1.0, 1.0, 0.0, 0.0, 0.0, 0.0, 1.0, 1.0, 1.0, 1.0, 0.0, 0.0, 0.0, 0.0, 1.0, 1.0, 1.0, 1.0, 0.0, 0.0, 0.0, 0.0, 1.0, 1.0, 1.0, 1.0, 0.0, 0.531, 0.531, 0.531, 0.469, 0.469, 0.469, 0.469, 0.531, 0.531, 0.531, 0.531, 0.469, 0.469, 0.469, 0.469, 0.531, 0.0, 0.0, 0.0, 1.0, 1.0, 1.0, 1.0, 0.0, 0.0, 0.0, 0.0, 1.0, 1.0, 1.0, 1.0, 0.0, 0.0, 0.0, 0.0, 1.0, 1.0, 1.0, 1.0, 0.0, 0.0, 0.0, 0.0, 1.0, 1.0, 1.0, 1.0, 0.0, 0.531, 0.531, 0.531, 0.469, 0.469, 0.469, 0.469, 0.531, 0.531, 0.531, 0.531, 0.469, 0.469, 0.469, 0.469, 0.531, 0.0, 0.0, 0.0, 1.0, 1.0, 1.0, 1.0, 0.0, 0.0, 0.0, 0.0, 1.0, 1.0, 1.0, 1.0, 0.0, 0.0, 0.0, 0.0, 1.0, 1.0, 1.0, 1.0, 0.0, 0.0, 0.0, 0.0, 1.0, 1.0, 1.0, 1.0, 0.0, 0.531, 0.531, 0.531, 0.469, 0.469, 0.469, 0.469, 0.531, 0.531, 0.531, 0.531, 0.469, 0.469, 0.469, 0.469, 0.531, 0.0, 0.0, 0.0, 1.0, 1.0, 1.0, 1.0, 0.0, 0.0, 0.0, 0.0, 1.0, 1.0, 1.0, 1.0, 0.0, 0.0, 0.0, 0.0, 1.0, 1.0, 1.0, 1.0, 0.0, 0.0, 0.0, 0.0, 1.0, 1.0, 1.0, 1.0, 0.0, 0.531, 0.531, 0.531, 0.469, 0.469, 0.469, 0.469, 0.531, 0.531, 0.531, 0.531, 0.469, 0.469, 0.469, 0.469, 0.531])
me_cube_005.use_remesh_preserve_volume = False
me_cube_005.use_remesh_preserve_attributes = False
me_cube_005.use_mirror_vertex_groups = False
me_cube_005.update()

# ---- objects
ob_cube = bpy.data.objects.new('Cube', me_cube)
ob_cylinder_005 = bpy.data.objects.new('Cylinder.005', me_cylinder_005)
ob_lamp = bpy.data.objects.new('Lamp', light_lamp)
ob_camera = bpy.data.objects.new('Camera', cam_camera)
ob_cube_004 = bpy.data.objects.new('Cube.004', me_cube_005)

# ---- transforms, parenting, visibility, modifiers, constraints
ob_cube.location = (0.01339, 0.2821, 0.07299)
ob_cube.scale = (0.8655, 0.06148, 0.03123)
ob_cube.lineart.crease_threshold = 0.0
ob_cylinder_005.location = (0.03064, -0.05201, 0.0)
ob_cylinder_005.rotation_euler = (0.0, -0.0, 0.3053)
ob_cylinder_005.scale = (1.0, 1.0, 2.792)
ob_cylinder_005.lineart.crease_threshold = 0.0
_m = ob_cylinder_005.modifiers.new('Bevel', 'BEVEL')
_m.segments = 2
_m.limit_method = 'NONE'
_m.spread = 0.0
ob_lamp.location = (4.076, 1.005, 5.904)
ob_lamp.rotation_euler = (0.6503, 0.05522, 1.866)
ob_lamp.lock_rotations_4d = False
ob_lamp.empty_display_type = 'ARROWS'
ob_lamp.color = (0.0, 0.0, 0.0, 0.0)
ob_lamp.lineart.crease_threshold = 0.0
ob_camera.location = (7.481, -6.508, 5.344)
ob_camera.rotation_euler = (1.109, 0.01082, 0.8149)
ob_camera.lock_rotations_4d = False
ob_camera.empty_display_type = 'ARROWS'
ob_camera.color = (0.0, 0.0, 0.0, 0.0)
ob_camera.display_type = 'WIRE'
ob_camera.lineart.crease_threshold = 0.0
ob_cube_004.location = (0.6441, -0.5437, 0.3995)
ob_cube_004.scale = (-0.05737, -0.05737, -0.3555)
ob_cube_004.lineart.crease_threshold = 0.0

# ---- collection membership
col_collection_1.objects.link(ob_cube)
col_collection_1.objects.link(ob_cylinder_005)
col_collection_1.objects.link(ob_lamp)
col_collection_1.objects.link(ob_camera)
col_collection_1.objects.link(ob_cube_004)

# ---- scene / render settings (as saved in the file)
scene.camera = ob_camera
scene.frame_start = 1; scene.frame_end = 250; scene.frame_set(1)
scene.render.engine = 'BLENDER_EEVEE_NEXT'
scene.render.resolution_percentage = 50
scene.render.dither_intensity = 0.0
scene.cycles.use_denoising = False
scene.cycles.samples = 10
scene.cycles.sampling_pattern = 'TABULATED_SOBOL'
scene.cycles.light_sampling_threshold = 0.0
scene.cycles.use_adaptive_sampling = False
scene.cycles.use_light_tree = False
scene.cycles.blur_glossy = 0.0
scene.cycles.pixel_filter_type = 'GAUSSIAN'
scene.cycles.sample_clamp_indirect = 0.0
scene.view_settings.view_transform = 'Standard'
bpy.context.view_layer.update()
